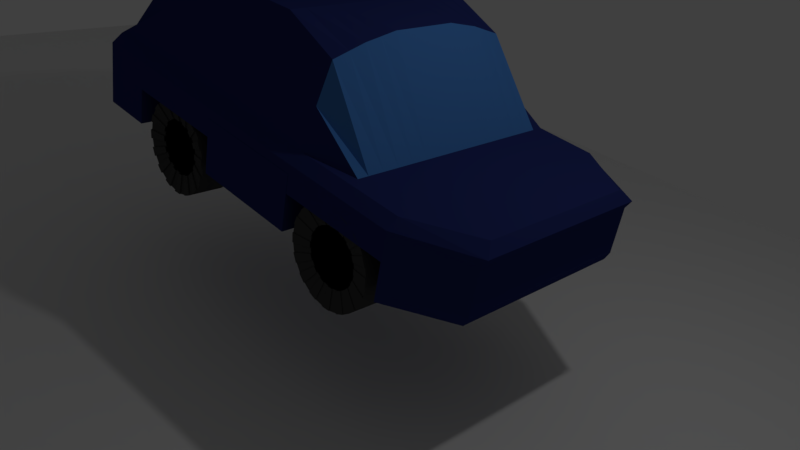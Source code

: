 # Source: 12.proyecto.carro.primero.blend  (saved by Blender 2.79.6; exported with 4.5.12 LTS)
import bpy
from mathutils import Matrix  # noqa: F401  (used for matrix-valued properties, if any)

bpy.ops.wm.read_factory_settings(use_empty=True)
scene = bpy.context.scene
scene.name = 'Scene'

# ---- collections
col_collection_1 = bpy.data.collections.new('Collection 1'); scene.collection.children.link(col_collection_1)

# ---- materials (node trees are filled in below, after node groups)
mat_material_001 = bpy.data.materials.new('Material.001')
mat_material_001.alpha_threshold = 0.0
mat_material_001.use_transparent_shadow = False
mat_material_001.diffuse_color = (0.06072, 0.06072, 0.06072, 1.0)
mat_material_001.roughness = 0.5
mat_material_002 = bpy.data.materials.new('Material.002')
mat_material_002.alpha_threshold = 0.0
mat_material_002.use_transparent_shadow = False
mat_material_002.diffuse_color = (0.002579, 0.002579, 0.002579, 1.0)
mat_material_002.roughness = 0.5
mat_material = bpy.data.materials.new('Material')
mat_material.alpha_threshold = 0.0
mat_material.use_transparent_shadow = False
mat_material.diffuse_color = (0.0217, 0.03159, 0.1523, 1.0)
mat_material.roughness = 0.5
mat_material.line_color = (0.0, 0.0, 0.0, 1.0)
mat_material_003 = bpy.data.materials.new('Material.003')
mat_material_003.alpha_threshold = 0.0
mat_material_003.use_transparent_shadow = False
mat_material_003.diffuse_color = (0.8, 0.5319, 0.04681, 1.0)
mat_material_003.roughness = 0.5
mat_material_005 = bpy.data.materials.new('Material.005')
mat_material_005.alpha_threshold = 0.0
mat_material_005.use_transparent_shadow = False
mat_material_005.diffuse_color = (0.06073, 0.2022, 0.5489, 1.0)
mat_material_005.roughness = 0.5

# ---- material node trees

# ---- world
world_world = bpy.data.worlds.new('World'); scene.world = world_world
world_world.color = (0.05088, 0.05088, 0.05088)
world_world.use_sun_shadow = False
world_world.sun_shadow_jitter_overblur = 0.0

# ---- cameras
cam_camera = bpy.data.cameras.new('Camera')
cam_camera.clip_end = 100.0
cam_camera.lens = 35.0
cam_camera.sensor_width = 32.0
cam_camera.sensor_height = 18.0
cam_camera.ortho_scale = 7.314
cam_camera.dof.focus_distance = 0.0
cam_camera.dof.aperture_fstop = 128.0

# ---- lights
light_lamp = bpy.data.lights.new('Lamp', 'POINT')
light_lamp.transmission_factor = 0.0
light_lamp.cutoff_distance = 30.0
light_lamp.energy = 100.0
light_lamp.shadow_buffer_clip_start = 1.001
light_lamp.shadow_soft_size = 0.1
light_lamp.shadow_maximum_resolution = 0.006
light_lamp.use_absolute_resolution = True

# ---- meshes
me_cube_001 = bpy.data.meshes.new('Cube.001')
me_cube_001.from_pydata([(-1.0, -1.0, -1.0), (-1.0, -1.0, 1.0), (-1.0, 1.0, -1.0), (-1.0, 1.0, 1.0), (1.0, -1.0, -1.0), (1.0, -1.0, 1.0), (1.0, 1.0, -1.0), (1.0, 1.0, 1.0)], [], [(0, 1, 3, 2), (2, 3, 7, 6), (6, 7, 5, 4), (4, 5, 1, 0), (2, 6, 4, 0), (7, 3, 1, 5)])
me_cube_001.use_remesh_preserve_volume = False
me_cube_001.use_remesh_preserve_attributes = False
me_cube_001.use_mirror_vertex_groups = False
me_cube_001.update()
me_cylinder = bpy.data.meshes.new('Cylinder')
me_cylinder.from_pydata([(0.22, -3.833, 0.8738), (0.22, -3.533, 0.888), (0.3362, -3.833, 0.8852), (0.3362, -3.534, 0.8994), (0.4479, -3.833, 0.9191), (0.4479, -3.534, 0.9333), (0.5509, -3.834, 0.9741), (0.5509, -3.535, 0.9883), (0.6411, -3.835, 1.048), (0.6411, -3.536, 1.062), (0.7152, -3.837, 1.138), (0.7152, -3.537, 1.153), (0.7702, -3.838, 1.241), (0.7702, -3.539, 1.255), (0.8041, -3.84, 1.353), (0.8041, -3.541, 1.367), (0.8155, -3.842, 1.469), (0.8155, -3.543, 1.483), (0.8041, -3.843, 1.585), (0.8041, -3.544, 1.599), (0.7702, -3.845, 1.697), (0.7702, -3.546, 1.711), (0.7152, -3.847, 1.8), (0.7152, -3.548, 1.814), (0.6411, -3.848, 1.89), (0.6411, -3.549, 1.904), (0.5509, -3.849, 1.964), (0.5509, -3.55, 1.978), (0.4479, -3.85, 2.019), (0.4479, -3.551, 2.033), (0.3362, -3.851, 2.053), (0.3362, -3.551, 2.067), (0.22, -3.851, 2.064), (0.22, -3.552, 2.079), (0.1038, -3.851, 2.053), (0.1038, -3.551, 2.067), (-0.007914, -3.85, 2.019), (-0.007914, -3.551, 2.033), (-0.1109, -3.849, 1.964), (-0.1109, -3.55, 1.978), (-0.2011, -3.848, 1.89), (-0.2011, -3.549, 1.904), (-0.2752, -3.847, 1.8), (-0.2752, -3.548, 1.814), (-0.3302, -3.845, 1.697), (-0.3302, -3.546, 1.711), (-0.3641, -3.843, 1.585), (-0.3641, -3.544, 1.599), (-0.3755, -3.842, 1.469), (-0.3755, -3.543, 1.483), (-0.3641, -3.84, 1.353), (-0.3641, -3.541, 1.367), (-0.3302, -3.838, 1.241), (-0.3302, -3.539, 1.255), (-0.2752, -3.837, 1.138), (-0.2752, -3.537, 1.153), (-0.2011, -3.835, 1.048), (-0.2011, -3.536, 1.062), (-0.1109, -3.834, 0.9741), (-0.1109, -3.535, 0.9883), (-0.007912, -3.833, 0.9191), (-0.007912, -3.534, 0.9333), (0.1038, -3.833, 0.8852), (0.1038, -3.534, 0.8994), (0.2892, -3.443, 1.142), (0.22, -3.443, 1.136), (0.3557, -3.443, 1.163), (0.4171, -3.444, 1.195), (0.4708, -3.445, 1.239), (0.5149, -3.445, 1.293), (0.5477, -3.446, 1.354), (0.5679, -3.447, 1.421), (0.5747, -3.448, 1.49), (0.5679, -3.449, 1.559), (0.5477, -3.45, 1.626), (0.5149, -3.451, 1.687), (0.4708, -3.452, 1.741), (0.4171, -3.453, 1.785), (0.3557, -3.453, 1.818), (0.2892, -3.454, 1.838), (0.22, -3.454, 1.845), (0.1508, -3.454, 1.838), (0.08425, -3.453, 1.818), (0.02293, -3.453, 1.785), (-0.03082, -3.452, 1.741), (-0.07494, -3.451, 1.687), (-0.1077, -3.45, 1.626), (-0.1279, -3.449, 1.559), (-0.1347, -3.448, 1.49), (-0.1279, -3.447, 1.421), (-0.1077, -3.446, 1.354), (-0.07494, -3.445, 1.293), (-0.03082, -3.445, 1.239), (0.02293, -3.444, 1.195), (0.08425, -3.443, 1.163), (0.1508, -3.443, 1.142), (0.3362, -3.389, 0.9063), (0.22, -3.389, 0.8949), (0.4479, -3.39, 0.9402), (0.5509, -3.39, 0.9952), (0.6411, -3.392, 1.069), (0.7152, -3.393, 1.159), (0.7702, -3.394, 1.262), (0.8041, -3.396, 1.374), (0.8155, -3.398, 1.49), (0.8041, -3.4, 1.606), (0.7702, -3.401, 1.718), (0.7152, -3.403, 1.821), (0.6411, -3.404, 1.911), (0.5509, -3.406, 1.985), (0.4479, -3.406, 2.04), (0.3362, -3.407, 2.074), (0.22, -3.407, 2.086), (0.1038, -3.407, 2.074), (-0.007914, -3.406, 2.04), (-0.1109, -3.406, 1.985), (-0.2011, -3.404, 1.911), (-0.2752, -3.403, 1.821), (-0.3302, -3.401, 1.718), (-0.3641, -3.4, 1.606), (-0.3755, -3.398, 1.49), (-0.3641, -3.396, 1.374), (-0.3302, -3.394, 1.262), (-0.2752, -3.393, 1.159), (-0.2011, -3.392, 1.069), (-0.1109, -3.39, 0.9952), (-0.007912, -3.39, 0.9402), (0.1038, -3.389, 0.9063), (0.3362, -3.389, 0.9063), (0.22, -3.389, 0.8949), (0.5509, -3.39, 0.9952), (0.4479, -3.39, 0.9402), (0.7152, -3.393, 1.159), (0.6411, -3.392, 1.069), (0.8041, -3.396, 1.374), (0.7702, -3.394, 1.262), (0.8041, -3.4, 1.606), (0.8155, -3.398, 1.49), (0.7152, -3.403, 1.821), (0.7702, -3.401, 1.718), (0.5509, -3.406, 1.985), (0.6411, -3.404, 1.911), (0.3362, -3.407, 2.074), (0.4479, -3.406, 2.04), (0.1038, -3.407, 2.074), (0.22, -3.407, 2.086), (-0.1109, -3.406, 1.985), (-0.007914, -3.406, 2.04), (-0.2752, -3.403, 1.821), (-0.2011, -3.404, 1.911), (-0.3641, -3.4, 1.606), (-0.3302, -3.401, 1.718), (-0.3641, -3.396, 1.374), (-0.3755, -3.398, 1.49), (-0.2752, -3.393, 1.159), (-0.3302, -3.394, 1.262), (-0.1109, -3.39, 0.9952), (-0.2011, -3.392, 1.069), (0.1038, -3.389, 0.9063), (-0.007912, -3.39, 0.9402), (0.2892, -3.443, 1.142), (0.22, -3.443, 1.136), (0.4171, -3.444, 1.195), (0.3557, -3.443, 1.163), (0.5149, -3.445, 1.293), (0.4708, -3.445, 1.239), (0.5679, -3.447, 1.421), (0.5477, -3.446, 1.354), (0.5679, -3.449, 1.559), (0.5747, -3.448, 1.49), (0.5149, -3.451, 1.687), (0.5477, -3.45, 1.626), (0.4171, -3.453, 1.785), (0.4708, -3.452, 1.741), (0.2892, -3.454, 1.838), (0.3557, -3.453, 1.818), (0.1508, -3.454, 1.838), (0.22, -3.454, 1.845), (0.02293, -3.453, 1.785), (0.08425, -3.453, 1.818), (-0.07494, -3.451, 1.687), (-0.03082, -3.452, 1.741), (-0.1279, -3.449, 1.559), (-0.1077, -3.45, 1.626), (-0.1279, -3.447, 1.421), (-0.1347, -3.448, 1.49), (-0.07494, -3.445, 1.293), (-0.1077, -3.446, 1.354), (0.02293, -3.444, 1.195), (-0.03082, -3.445, 1.239), (0.1508, -3.443, 1.142), (0.08425, -3.443, 1.163), (0.3362, -3.374, 0.9065), (0.22, -3.374, 0.8951), (0.5509, -3.375, 0.9954), (0.4479, -3.374, 0.9404), (0.7152, -3.378, 1.16), (0.6411, -3.376, 1.069), (0.8041, -3.381, 1.374), (0.7702, -3.379, 1.263), (0.8041, -3.384, 1.607), (0.8155, -3.383, 1.49), (0.7152, -3.388, 1.821), (0.7702, -3.386, 1.718), (0.5509, -3.39, 1.985), (0.6411, -3.389, 1.911), (0.3362, -3.392, 2.074), (0.4479, -3.391, 2.04), (0.1038, -3.392, 2.074), (0.22, -3.392, 2.086), (-0.1109, -3.39, 1.985), (-0.007914, -3.391, 2.04), (-0.2752, -3.388, 1.821), (-0.2011, -3.389, 1.911), (-0.3641, -3.384, 1.607), (-0.3302, -3.386, 1.718), (-0.3641, -3.381, 1.374), (-0.3755, -3.383, 1.49), (-0.2752, -3.378, 1.16), (-0.3302, -3.379, 1.263), (-0.1109, -3.375, 0.9954), (-0.2011, -3.376, 1.069), (0.1038, -3.374, 0.9065), (-0.007912, -3.374, 0.9404), (0.2892, -3.428, 1.143), (0.22, -3.428, 1.136), (0.4171, -3.429, 1.196), (0.3557, -3.428, 1.163), (0.5149, -3.43, 1.293), (0.4708, -3.429, 1.24), (0.5679, -3.432, 1.421), (0.5477, -3.431, 1.355), (0.5679, -3.434, 1.56), (0.5747, -3.433, 1.49), (0.5149, -3.436, 1.687), (0.5477, -3.435, 1.626), (0.4171, -3.438, 1.785), (0.4708, -3.437, 1.741), (0.2892, -3.438, 1.838), (0.3557, -3.438, 1.818), (0.1508, -3.438, 1.838), (0.22, -3.438, 1.845), (0.02293, -3.438, 1.785), (0.08425, -3.438, 1.818), (-0.07494, -3.436, 1.687), (-0.03082, -3.437, 1.741), (-0.1279, -3.434, 1.56), (-0.1077, -3.435, 1.626), (-0.1279, -3.432, 1.421), (-0.1347, -3.433, 1.49), (-0.07494, -3.43, 1.293), (-0.1077, -3.431, 1.355), (0.02293, -3.429, 1.196), (-0.03082, -3.429, 1.24), (0.1508, -3.428, 1.143), (0.08425, -3.428, 1.163), (3.264, -3.828, 0.7299), (3.264, -3.528, 0.7441), (3.38, -3.828, 0.7413), (3.38, -3.529, 0.7555), (3.492, -3.828, 0.7752), (3.492, -3.529, 0.7894), (3.595, -3.829, 0.8302), (3.595, -3.53, 0.8444), (3.685, -3.83, 0.9042), (3.685, -3.531, 0.9184), (3.759, -3.832, 0.9944), (3.759, -3.532, 1.009), (3.814, -3.833, 1.097), (3.814, -3.534, 1.112), (3.848, -3.835, 1.209), (3.848, -3.536, 1.223), (3.859, -3.837, 1.325), (3.859, -3.538, 1.339), (3.848, -3.838, 1.441), (3.848, -3.539, 1.456), (3.814, -3.84, 1.553), (3.814, -3.541, 1.567), (3.759, -3.842, 1.656), (3.759, -3.543, 1.67), (3.685, -3.843, 1.746), (3.685, -3.544, 1.76), (3.595, -3.844, 1.82), (3.595, -3.545, 1.834), (3.492, -3.845, 1.875), (3.492, -3.546, 1.889), (3.38, -3.846, 1.909), (3.38, -3.546, 1.923), (3.264, -3.846, 1.921), (3.264, -3.547, 1.935), (3.148, -3.846, 1.909), (3.148, -3.546, 1.923), (3.036, -3.845, 1.875), (3.036, -3.546, 1.889), (2.933, -3.844, 1.82), (2.933, -3.545, 1.834), (2.843, -3.843, 1.746), (2.843, -3.544, 1.76), (2.769, -3.842, 1.656), (2.769, -3.543, 1.67), (2.714, -3.84, 1.553), (2.714, -3.541, 1.567), (2.68, -3.838, 1.441), (2.68, -3.539, 1.456), (2.668, -3.837, 1.325), (2.668, -3.538, 1.339), (2.68, -3.835, 1.209), (2.68, -3.536, 1.223), (2.714, -3.833, 1.097), (2.714, -3.534, 1.112), (2.769, -3.832, 0.9944), (2.769, -3.532, 1.009), (2.843, -3.83, 0.9042), (2.843, -3.531, 0.9184), (2.933, -3.829, 0.8302), (2.933, -3.53, 0.8444), (3.036, -3.828, 0.7752), (3.036, -3.529, 0.7894), (3.148, -3.828, 0.7413), (3.148, -3.529, 0.7555), (3.333, -3.438, 0.9985), (3.264, -3.438, 0.9917), (3.4, -3.438, 1.019), (3.461, -3.439, 1.051), (3.515, -3.44, 1.096), (3.559, -3.44, 1.149), (3.592, -3.441, 1.211), (3.612, -3.442, 1.277), (3.619, -3.443, 1.346), (3.612, -3.444, 1.415), (3.592, -3.445, 1.482), (3.559, -3.446, 1.543), (3.515, -3.447, 1.597), (3.461, -3.448, 1.641), (3.4, -3.448, 1.674), (3.333, -3.449, 1.694), (3.264, -3.449, 1.701), (3.195, -3.449, 1.694), (3.128, -3.448, 1.674), (3.067, -3.448, 1.641), (3.013, -3.447, 1.597), (2.969, -3.446, 1.543), (2.936, -3.445, 1.482), (2.916, -3.444, 1.415), (2.909, -3.443, 1.346), (2.916, -3.442, 1.277), (2.936, -3.441, 1.211), (2.969, -3.44, 1.149), (3.013, -3.44, 1.096), (3.067, -3.439, 1.051), (3.128, -3.438, 1.019), (3.195, -3.438, 0.9985), (3.38, -3.384, 0.7624), (3.264, -3.384, 0.751), (3.492, -3.385, 0.7963), (3.595, -3.385, 0.8513), (3.685, -3.387, 0.9253), (3.759, -3.388, 1.016), (3.814, -3.389, 1.118), (3.848, -3.391, 1.23), (3.859, -3.393, 1.346), (3.848, -3.395, 1.462), (3.814, -3.396, 1.574), (3.759, -3.398, 1.677), (3.685, -3.399, 1.767), (3.595, -3.401, 1.841), (3.492, -3.401, 1.896), (3.38, -3.402, 1.93), (3.264, -3.402, 1.942), (3.148, -3.402, 1.93), (3.036, -3.401, 1.896), (2.933, -3.401, 1.841), (2.843, -3.399, 1.767), (2.769, -3.398, 1.677), (2.714, -3.396, 1.574), (2.68, -3.395, 1.462), (2.668, -3.393, 1.346), (2.68, -3.391, 1.23), (2.714, -3.389, 1.118), (2.769, -3.388, 1.016), (2.843, -3.387, 0.9253), (2.933, -3.385, 0.8513), (3.036, -3.385, 0.7963), (3.148, -3.384, 0.7624), (3.759, -3.388, 1.016), (3.685, -3.387, 0.9253), (3.559, -3.44, 1.149), (3.515, -3.44, 1.096), (3.38, -3.363, 0.7627), (3.264, -3.362, 0.7513), (3.595, -3.364, 0.8516), (3.492, -3.363, 0.7966), (3.848, -3.37, 1.23), (3.814, -3.368, 1.119), (3.848, -3.373, 1.463), (3.859, -3.372, 1.347), (3.759, -3.377, 1.677), (3.814, -3.375, 1.574), (3.595, -3.379, 1.842), (3.685, -3.378, 1.768), (3.38, -3.381, 1.93), (3.492, -3.38, 1.897), (3.148, -3.381, 1.93), (3.264, -3.381, 1.942), (2.933, -3.379, 1.842), (3.036, -3.38, 1.897), (2.769, -3.377, 1.677), (2.843, -3.378, 1.768), (2.68, -3.373, 1.463), (2.714, -3.375, 1.574), (2.68, -3.37, 1.23), (2.668, -3.372, 1.347), (2.769, -3.367, 1.016), (2.714, -3.368, 1.119), (2.933, -3.364, 0.8516), (2.843, -3.365, 0.9256), (3.148, -3.363, 0.7627), (3.036, -3.363, 0.7966), (3.333, -3.417, 0.9988), (3.264, -3.417, 0.992), (3.461, -3.417, 1.052), (3.4, -3.417, 1.019), (3.612, -3.421, 1.277), (3.592, -3.42, 1.211), (3.612, -3.423, 1.416), (3.619, -3.422, 1.347), (3.559, -3.425, 1.544), (3.592, -3.424, 1.482), (3.461, -3.427, 1.641), (3.515, -3.426, 1.597), (3.333, -3.427, 1.694), (3.4, -3.427, 1.674), (3.195, -3.427, 1.694), (3.264, -3.427, 1.701), (3.067, -3.427, 1.641), (3.128, -3.427, 1.674), (2.969, -3.425, 1.544), (3.013, -3.426, 1.597), (2.916, -3.423, 1.416), (2.936, -3.424, 1.482), (2.916, -3.421, 1.277), (2.909, -3.422, 1.347), (2.969, -3.419, 1.15), (2.936, -3.42, 1.211), (3.067, -3.417, 1.052), (3.013, -3.418, 1.096), (3.195, -3.417, 0.9988), (3.128, -3.417, 1.019), (3.759, -3.367, 1.016), (3.685, -3.365, 0.9256), (3.559, -3.419, 1.15), (3.515, -3.418, 1.096), (4.691, -3.776, 1.335), (4.696, -6.159, 1.427), (-1.282, -6.663, 1.424), (-1.289, -3.312, 1.295), (4.686, -3.886, 2.273), (4.691, -5.996, 2.354), (-1.285, -6.494, 2.351), (-1.292, -3.416, 2.232), (4.693, -4.968, 1.381), (1.7, -3.305, 1.306), (4.74, -3.764, 1.802), (1.707, -6.656, 1.435), (4.745, -6.148, 1.894), (-1.41, -4.988, 1.359), (-1.283, -6.645, 1.89), (-1.291, -3.294, 1.761), (4.688, -4.938, 2.313), (1.696, -3.409, 2.243), (1.703, -6.487, 2.362), (-1.289, -4.952, 2.292), (-1.412, -4.97, 1.825), (1.705, -6.638, 1.901), (4.743, -4.956, 1.848), (1.695, -4.897, 3.535), (1.703, -4.981, 1.37), (4.694, -5.564, 1.404), (0.2054, -3.309, 1.3), (4.739, -3.755, 2.035), (0.2126, -6.66, 1.43), (4.745, -6.139, 2.127), (-1.412, -4.15, 1.327), (-1.284, -6.636, 2.123), (-1.291, -3.285, 1.994), (4.69, -5.534, 2.336), (0.2022, -3.412, 2.238), (0.2088, -6.491, 2.357), (-1.291, -4.114, 2.259), (4.692, -4.372, 1.358), (3.194, -3.302, 1.311), (4.741, -3.773, 1.568), (3.201, -6.653, 1.441), (4.746, -6.157, 1.661), (-1.408, -5.826, 1.391), (-1.283, -6.654, 1.657), (-1.29, -3.303, 1.528), (4.687, -4.342, 2.29), (3.191, -3.406, 2.249), (3.197, -6.484, 2.368), (-1.287, -5.79, 2.324), (0.2036, -3.291, 1.766), (3.192, -3.284, 1.777), (1.697, -3.278, 2.005), (-1.414, -4.132, 1.793), (-1.41, -5.808, 1.857), (-1.411, -4.979, 1.592), (-1.413, -4.961, 2.058), (0.2108, -6.642, 1.896), (3.199, -6.635, 1.907), (1.706, -6.647, 1.668), (1.704, -6.629, 2.134), (4.744, -5.552, 1.871), (4.742, -4.36, 1.825), (4.744, -4.965, 1.614), (4.742, -4.947, 2.081), (1.697, -5.735, 3.567), (1.693, -4.06, 3.502), (3.194, -4.942, 2.308), (0.2011, -4.903, 3.478), (0.209, -4.984, 1.365), (3.197, -4.978, 1.376), (1.701, -4.143, 1.338), (1.705, -5.819, 1.403), (3.199, -5.815, 1.408), (3.196, -4.14, 1.343), (0.2072, -4.147, 1.333), (0.1993, -4.065, 3.446), (3.192, -4.104, 2.276), (3.196, -5.779, 2.34), (4.741, -4.351, 2.058), (4.742, -4.369, 1.591), (4.745, -5.561, 1.638), (3.198, -6.626, 2.14), (0.2099, -6.204, 1.879), (0.957, -6.203, 1.882), (-1.411, -5.799, 2.091), (-1.409, -5.817, 1.624), (-1.413, -4.141, 1.56), (3.191, -3.275, 2.01), (0.2028, -3.282, 1.999), (-1.414, -4.123, 2.026), (0.21, -6.633, 2.129), (4.743, -5.543, 2.104), (0.2029, -5.741, 3.51), (0.2108, -5.822, 1.397), (4.695, -5.861, 1.416), (-0.5418, -3.311, 1.298), (4.8, -3.751, 2.151), (-0.5346, -6.662, 1.427), (4.805, -6.134, 2.243), (-1.413, -3.731, 1.311), (-1.285, -6.632, 2.24), (-1.292, -3.281, 2.11), (4.69, -5.832, 2.348), (-0.5449, -3.414, 2.235), (-0.5383, -6.492, 2.354), (-1.291, -3.695, 2.243), (4.693, -4.67, 1.37), (2.447, -3.304, 1.308), (4.741, -3.769, 1.685), (2.454, -6.655, 1.438), (4.746, -6.152, 1.777), (-1.409, -5.407, 1.375), (-1.283, -6.65, 1.774), (-1.29, -3.299, 1.644), (4.688, -4.64, 2.302), (2.444, -3.407, 2.246), (2.45, -6.485, 2.365), (-1.288, -5.371, 2.308), (-0.5435, -3.293, 1.764), (2.445, -3.286, 1.774), (1.697, -3.274, 2.121), (-1.41, -5.808, 1.857), (-1.411, -5.389, 1.841), (-1.41, -4.984, 1.476), (-1.412, -4.966, 1.942), (-0.5363, -6.644, 1.893), (2.452, -6.637, 1.904), (1.706, -6.652, 1.552), (4.745, -5.85, 1.882), (4.742, -4.658, 1.836), (4.744, -4.969, 1.498), (4.742, -4.951, 1.964), (1.698, -6.154, 3.583), (1.694, -4.479, 3.518), (3.941, -4.94, 2.311), (0.9482, -4.901, 3.481), (-0.5382, -4.986, 1.362), (2.45, -4.979, 1.373), (1.701, -3.724, 1.322), (1.704, -5.4, 1.387), (4.694, -5.266, 1.393), (0.9525, -3.307, 1.303), (4.74, -3.76, 1.918), (0.9597, -6.658, 1.432), (4.745, -6.143, 2.01), (-1.411, -4.569, 1.343), (-1.284, -6.641, 2.007), (-1.291, -3.29, 1.877), (4.689, -5.236, 2.325), (0.9493, -3.411, 2.241), (0.9559, -6.489, 2.359), (-1.29, -4.533, 2.276), (4.691, -4.074, 1.347), (3.941, -3.3, 1.314), (4.742, -3.778, 1.452), (3.948, -6.651, 1.443), (4.747, -6.161, 1.544), (-1.407, -6.245, 1.408), (-1.282, -6.659, 1.541), (-1.289, -3.308, 1.411), (4.686, -4.044, 2.279), (3.938, -3.404, 2.251), (3.944, -6.482, 2.37), (-1.286, -6.208, 2.34), (0.9508, -3.289, 1.769), (3.939, -3.282, 1.78), (-1.413, -4.551, 1.809), (-1.409, -6.227, 1.874), (-1.411, -4.975, 1.709), (-1.413, -4.957, 2.175), (0.958, -6.64, 1.898), (3.946, -6.633, 1.909), (1.706, -6.643, 1.785), (1.704, -6.625, 2.251), (4.744, -5.254, 1.859), (4.741, -4.062, 1.813), (4.743, -4.96, 1.731), (4.802, -4.942, 2.197), (1.696, -5.316, 3.551), (1.692, -3.641, 3.486), (2.443, -4.898, 3.477), (-0.546, -4.905, 3.47), (0.9561, -4.983, 1.368), (3.945, -4.976, 1.379), (1.702, -4.562, 1.354), (1.706, -6.238, 1.419), (2.452, -5.817, 1.405), (3.946, -5.814, 1.411), (3.198, -5.396, 1.392), (3.2, -6.234, 1.424), (2.449, -4.142, 1.341), (3.943, -4.138, 1.346), (3.195, -3.721, 1.327), (3.197, -4.559, 1.36), (-0.54, -4.148, 1.33), (0.9543, -4.145, 1.335), (0.2063, -3.728, 1.316), (0.2081, -4.565, 1.349), (0.2002, -4.484, 3.462), (0.1984, -3.646, 3.43), (0.9464, -4.063, 3.449), (-0.5476, -4.069, 3.39), (3.193, -4.523, 2.292), (3.191, -3.685, 2.259), (3.939, -4.102, 2.278), (2.441, -4.063, 3.362), (3.197, -6.198, 2.357), (3.195, -5.36, 2.324), (3.943, -5.778, 2.343), (2.445, -5.739, 3.427), (4.741, -4.649, 2.069), (4.74, -4.053, 2.046), (4.741, -4.356, 1.941), (4.801, -4.347, 2.174), (4.743, -4.667, 1.603), (4.742, -4.071, 1.58), (4.743, -4.374, 1.475), (4.742, -4.365, 1.708), (4.746, -5.859, 1.649), (4.744, -5.263, 1.626), (4.745, -5.565, 1.521), (4.745, -5.556, 1.754), (2.451, -6.628, 2.137), (3.946, -6.624, 2.142), (3.199, -6.63, 2.023), (3.198, -6.621, 2.256), (2.453, -6.646, 1.671), (3.947, -6.642, 1.676), (3.2, -6.216, 1.424), (3.947, -6.214, 1.426), (-0.5354, -6.653, 1.66), (0.9588, -6.649, 1.665), (0.2116, -6.222, 1.413), (0.9588, -6.221, 1.415), (-1.412, -5.38, 2.074), (-1.41, -6.218, 2.107), (-1.41, -5.803, 1.974), (-1.411, -5.794, 2.207), (-1.41, -5.398, 1.608), (-1.408, -6.236, 1.641), (-1.409, -5.821, 1.508), (-1.41, -6.017, 1.866), (-1.414, -3.722, 1.544), (-1.412, -4.56, 1.576), (-1.412, -4.146, 1.443), (-1.413, -4.137, 1.676), (2.446, -3.295, 1.541), (3.94, -3.291, 1.547), (2.444, -3.277, 2.008), (3.938, -3.273, 2.013), (3.191, -3.271, 2.127), (3.192, -3.28, 1.894), (-0.5444, -3.284, 1.997), (0.9499, -3.28, 2.002), (0.2023, -3.277, 2.116), (0.2032, -3.286, 1.883), (-0.5426, -3.302, 1.531), (0.9516, -3.298, 1.536), (4.748, -6.649, 1.446), (4.741, -3.299, 1.317), (-1.415, -3.704, 2.01), (-1.414, -4.542, 2.042), (-1.414, -4.128, 1.909), (-1.415, -4.119, 2.142), (-0.5372, -6.635, 2.126), (0.9571, -6.631, 2.131), (0.2104, -6.637, 2.012), (0.2095, -6.628, 2.245), (4.744, -5.841, 2.115), (4.743, -5.245, 2.092), (4.744, -5.547, 1.987), (4.803, -5.538, 2.22), (0.2036, -6.158, 3.571), (0.202, -5.322, 3.494), (0.95, -5.739, 3.513), (-0.544, -5.744, 3.455), (-0.5364, -5.824, 1.395), (0.9579, -5.82, 1.4), (0.2099, -5.403, 1.381), (0.2117, -6.241, 1.413), (0.9588, -6.239, 1.416), (0.957, -5.402, 1.384), (-0.5373, -5.405, 1.378), (-0.5451, -5.324, 3.486), (0.9491, -5.32, 3.497), (0.9508, -6.155, 3.553), (4.803, -5.24, 2.209), (4.743, -5.249, 1.976), (4.744, -5.845, 1.999), (0.9567, -6.627, 2.248), (0.9575, -6.636, 2.015), (-0.5367, -6.639, 2.01), (-1.414, -4.538, 2.159), (-1.413, -4.547, 1.925), (-1.415, -3.709, 1.893), (0.9521, -3.303, 1.419), (0.9512, -3.294, 1.653), (-0.5431, -3.297, 1.647), (0.9503, -3.285, 1.886), (0.9495, -3.276, 2.119), (-0.5448, -3.279, 2.113), (3.939, -3.278, 1.896), (3.938, -3.269, 2.13), (2.444, -3.272, 2.124), (3.941, -3.296, 1.43), (3.94, -3.287, 1.663), (2.445, -3.29, 1.658), (-1.412, -4.556, 1.692), (-1.411, -4.565, 1.459), (-1.413, -3.727, 1.427), (-1.409, -6.231, 1.757), (-1.408, -6.24, 1.524), (-1.41, -5.402, 1.492), (-1.41, -6.213, 2.223), (-1.41, -6.222, 1.99), (-1.411, -5.384, 1.958), (0.9584, -6.645, 1.782), (0.9593, -6.654, 1.549), (-0.535, -6.657, 1.543), (3.947, -6.638, 1.793), (3.948, -6.647, 1.56), (2.454, -6.65, 1.554), (3.945, -6.62, 2.259), (3.946, -6.629, 2.026), (2.452, -6.632, 2.02), (4.744, -5.258, 1.743), (4.745, -5.267, 1.509), (4.746, -5.863, 1.532), (4.741, -4.067, 1.697), (4.742, -4.076, 1.463), (4.744, -4.672, 1.486), (4.8, -4.049, 2.163), (4.741, -4.058, 1.93), (4.742, -4.654, 1.953), (2.443, -5.317, 3.493), (3.942, -5.359, 2.327), (3.944, -6.196, 2.359), (2.441, -3.65, 3.215), (3.938, -3.683, 2.262), (3.94, -4.521, 2.295), (-0.5482, -3.653, 3.289), (0.9455, -3.644, 3.432), (0.9473, -4.482, 3.465), (0.9552, -4.564, 1.351), (0.9534, -3.726, 1.319), (-0.5409, -3.729, 1.314), (3.944, -4.557, 1.362), (3.942, -3.719, 1.33), (2.448, -3.723, 1.325), (3.947, -6.232, 1.427), (3.894, -5.388, 1.394), (2.451, -5.398, 1.389), (2.453, -6.236, 1.422), (2.449, -4.56, 1.357), (-0.5391, -4.567, 1.346), (-0.5469, -4.486, 3.453), (2.442, -4.479, 3.461), (2.446, -6.163, 3.312), (4.802, -4.644, 2.186), (4.743, -4.663, 1.72), (4.745, -5.854, 1.766), (2.451, -6.623, 2.253), (2.453, -6.641, 1.787), (-0.5359, -6.648, 1.776), (-1.412, -5.375, 2.191), (-1.41, -5.393, 1.725), (-1.41, -6.017, 1.866), (2.446, -3.299, 1.425), (2.445, -3.281, 1.891), (-0.5439, -3.288, 1.88), (-0.5422, -3.306, 1.414), (-1.416, -3.7, 2.126), (-0.5376, -6.63, 2.243), (4.804, -5.836, 2.232), (-0.5429, -6.166, 3.393), (-0.5355, -6.243, 1.411), (0.9597, -6.658, 1.432), (0.2126, -6.66, 1.43), (3.948, -6.651, 1.443), (3.201, -6.653, 1.441), (0.958, -6.64, 1.898), (0.2108, -6.642, 1.896), (3.946, -6.633, 1.909), (3.199, -6.635, 1.907), (3.947, -6.642, 1.676), (0.2045, -3.683, 1.781), (0.9516, -3.682, 1.784), (3.195, -3.695, 1.326), (0.9588, -6.649, 1.665), (3.942, -3.693, 1.329), (0.2062, -3.701, 1.315), (0.9533, -3.7, 1.318), (-0.5346, -6.662, 1.427), (2.454, -6.655, 1.438), (-0.5363, -6.644, 1.893), (2.452, -6.637, 1.904), (2.453, -6.646, 1.671), (-0.5354, -6.653, 1.66), (0.9584, -6.645, 1.782), (0.9593, -6.654, 1.549), (-0.535, -6.657, 1.543), (3.947, -6.638, 1.793), (3.948, -6.647, 1.56), (2.454, -6.65, 1.554), (2.453, -6.641, 1.787), (-0.5359, -6.648, 1.776), (3.946, -6.196, 1.892), (3.198, -6.198, 1.89), (3.946, -6.205, 1.659), (3.199, -6.207, 1.657), (3.2, -6.211, 1.54), (3.199, -6.202, 1.773), (0.9579, -6.212, 1.649), (0.2108, -6.213, 1.646), (0.2112, -6.218, 1.529), (0.2103, -6.209, 1.762), (-0.5355, -6.224, 1.41), (2.453, -6.217, 1.421), (-0.5372, -6.206, 1.876), (2.451, -6.199, 1.887), (2.452, -6.208, 1.654), (-0.5364, -6.215, 1.643), (0.9575, -6.207, 1.765), (0.9583, -6.216, 1.532), (-0.5359, -6.22, 1.527), (3.946, -6.2, 1.776), (3.947, -6.209, 1.543), (2.453, -6.213, 1.537), (2.452, -6.204, 1.77), (-0.5368, -6.211, 1.76), (3.94, -3.675, 1.795), (3.193, -3.677, 1.792), (3.941, -3.684, 1.562), (3.194, -3.686, 1.559), (3.193, -3.681, 1.676), (3.194, -3.69, 1.443), (0.9525, -3.691, 1.551), (0.2053, -3.692, 1.548), (0.2049, -3.688, 1.665), (0.2058, -3.697, 1.432), (-0.5409, -3.703, 1.313), (2.448, -3.696, 1.324), (-0.5427, -3.685, 1.779), (2.446, -3.678, 1.79), (2.447, -3.687, 1.557), (-0.5418, -3.694, 1.546), (0.9529, -3.695, 1.435), (0.952, -3.686, 1.668), (-0.5422, -3.69, 1.662), (3.941, -3.688, 1.446), (3.941, -3.679, 1.679), (2.446, -3.683, 1.673), (2.447, -3.692, 1.44), (-0.5413, -3.699, 1.429), (4.692, -4.223, 1.352), (4.687, -4.193, 2.285), (4.741, -4.211, 1.819), (1.693, -3.85, 3.494), (0.1988, -3.856, 3.438), (3.192, -3.894, 2.268), (4.74, -4.202, 2.052), (4.742, -4.22, 1.586), (-1.412, -3.941, 1.319), (-1.291, -3.905, 2.251), (-1.414, -4.132, 1.793), (1.701, -3.934, 1.33), (3.195, -3.93, 1.335), (0.2067, -3.937, 1.324), (-1.413, -3.932, 1.552), (-1.415, -3.914, 2.018), (-1.414, -3.918, 1.901), (-1.413, -3.936, 1.435), (4.742, -4.216, 1.702), (4.743, -4.225, 1.469), (4.801, -4.198, 2.169), (4.741, -4.207, 1.935), (2.441, -3.857, 3.288), (3.939, -3.893, 2.27), (-0.5479, -3.861, 3.34), (0.946, -3.854, 3.44), (0.9539, -3.935, 1.327), (-0.5404, -3.939, 1.322), (3.942, -3.929, 1.338), (2.448, -3.932, 1.333), (-1.413, -4.342, 1.801), (-1.415, -3.909, 2.134), (-1.408, -6.035, 1.399), (-1.287, -5.999, 2.332), (-1.41, -6.017, 1.866), (1.705, -6.028, 1.411), (3.2, -6.025, 1.416), (-1.41, -6.008, 2.099), (-1.409, -6.026, 1.633), (0.2112, -6.032, 1.405), (4.695, -5.713, 1.41), (4.69, -5.683, 2.342), (4.744, -5.701, 1.876), (1.697, -5.945, 3.575), (3.196, -5.989, 2.348), (4.745, -5.71, 1.643), (4.744, -5.692, 2.109), (0.2033, -5.949, 3.541), (0.9583, -6.03, 1.408), (0.9504, -5.947, 3.533), (4.744, -5.696, 1.993), (-1.414, -4.132, 1.793), (-1.408, -6.031, 1.516), (-1.411, -6.004, 2.215), (-1.41, -6.013, 1.982), (4.746, -5.714, 1.527), (3.943, -5.987, 2.351), (3.947, -6.023, 1.419), (2.453, -6.026, 1.414), (2.445, -5.951, 3.369), (4.745, -5.705, 1.76), (4.804, -5.687, 2.226), (-0.5435, -5.955, 3.424), (-0.5359, -6.033, 1.403), (4.741, -3.776, 1.51), (4.747, -6.159, 1.602), (-1.282, -6.656, 1.599), (-1.29, -3.306, 1.47), (-1.411, -4.981, 1.534), (1.706, -6.65, 1.61), (4.744, -4.967, 1.556), (4.743, -4.371, 1.533), (4.745, -5.563, 1.579), (-1.409, -5.819, 1.566), (-1.413, -4.144, 1.501), (0.9519, -3.3, 1.478), (3.94, -3.294, 1.489), (-1.412, -4.562, 1.518), (-1.413, -3.725, 1.485), (-1.408, -6.238, 1.582), (-1.41, -5.4, 1.55), (0.959, -6.651, 1.607), (-0.5352, -6.655, 1.602), (3.948, -6.645, 1.618), (2.453, -6.648, 1.613), (4.745, -5.265, 1.568), (4.746, -5.861, 1.591), (4.742, -4.074, 1.522), (4.743, -4.669, 1.545), (2.446, -3.297, 1.483), (-0.5424, -3.304, 1.472), (0.959, -6.651, 1.607), (-0.5352, -6.655, 1.602), (3.948, -6.645, 1.618), (2.453, -6.648, 1.613), (3.199, -6.209, 1.598), (0.211, -6.216, 1.588), (0.9581, -6.214, 1.59), (-0.5362, -6.217, 1.585), (3.947, -6.207, 1.601), (2.452, -6.211, 1.596), (3.194, -3.688, 1.501), (0.2056, -3.695, 1.49), (0.9527, -3.693, 1.493), (3.941, -3.686, 1.504), (2.447, -3.69, 1.498), (-0.5416, -3.696, 1.487), (-1.413, -3.934, 1.493), (4.742, -4.223, 1.527), (4.746, -5.712, 1.585), (-1.408, -6.028, 1.574), (4.74, -3.758, 1.973), (4.745, -6.141, 2.065), (-1.284, -6.639, 2.062), (-1.291, -3.288, 1.932), (3.192, -3.277, 1.949), (0.203, -3.284, 1.938), (-1.412, -4.963, 1.996), (4.742, -4.949, 2.019), (4.741, -4.354, 1.996), (3.199, -6.628, 2.078), (-1.411, -5.801, 2.029), (-1.414, -4.126, 1.964), (0.2102, -6.635, 2.067), (4.744, -5.545, 2.042), (4.743, -5.247, 2.03), (4.744, -5.843, 2.053), (0.9573, -6.634, 2.07), (-0.5369, -6.637, 2.064), (-1.413, -4.545, 1.98), (-1.415, -3.707, 1.948), (0.9501, -3.283, 1.94), (3.939, -3.276, 1.951), (-1.41, -6.22, 2.045), (-1.412, -5.382, 2.013), (3.946, -6.627, 2.081), (2.452, -6.63, 2.075), (4.74, -4.056, 1.984), (4.742, -4.651, 2.007), (2.444, -3.279, 1.946), (-0.5441, -3.286, 1.935), (-1.415, -3.916, 1.956), (4.741, -4.205, 1.99), (4.744, -5.694, 2.048), (-1.41, -6.011, 2.037), (-1.411, -4.36, 1.335), (-1.29, -4.323, 2.267), (-1.413, -4.342, 1.801), (1.702, -4.353, 1.346), (3.196, -4.349, 1.352), (0.2076, -4.356, 1.341), (-1.412, -4.351, 1.568), (-1.414, -4.333, 2.034), (4.692, -4.521, 1.364), (4.687, -4.491, 2.296), (4.742, -4.509, 1.83), (1.694, -4.269, 3.51), (0.1997, -4.274, 3.454), (3.193, -4.313, 2.284), (4.741, -4.5, 2.063), (4.743, -4.518, 1.597), (-1.414, -4.328, 2.15), (-1.414, -4.337, 1.917), (-1.413, -4.346, 1.684), (-1.412, -4.355, 1.451), (4.743, -4.523, 1.481), (4.741, -4.505, 1.947), (3.94, -4.312, 2.286), (0.9469, -4.273, 3.457), (0.9548, -4.354, 1.343), (3.943, -4.348, 1.354), (2.449, -4.351, 1.349), (-0.5395, -4.358, 1.338), (-0.5473, -4.277, 3.422), (2.441, -4.271, 3.411), (4.801, -4.496, 2.18), (4.742, -4.514, 1.714), (4.743, -4.52, 1.539), (-1.412, -4.353, 1.51), (4.741, -4.503, 2.002), (-1.414, -4.335, 1.972), (4.694, -5.415, 1.398), (4.689, -5.385, 2.331), (4.744, -5.403, 1.865), (1.697, -5.526, 3.559), (3.195, -5.57, 2.332), (4.745, -5.412, 1.632), (4.743, -5.394, 2.098), (0.2024, -5.531, 3.502), (-1.409, -5.616, 1.383), (-1.287, -5.58, 2.316), (-1.41, -5.598, 1.849), (1.705, -5.609, 1.395), (3.199, -5.606, 1.4), (-1.411, -5.589, 2.082), (-1.41, -5.607, 1.616), (0.2103, -5.613, 1.389), (0.9575, -5.611, 1.392), (-0.5368, -5.614, 1.386), (-0.5446, -5.534, 3.47), (0.9496, -5.529, 3.505), (4.803, -5.389, 2.215), (4.743, -5.398, 1.981), (-1.409, -5.612, 1.5), (-1.411, -5.594, 1.966), (4.744, -5.407, 1.748), (4.745, -5.416, 1.515), (2.444, -5.528, 3.46), (3.942, -5.568, 2.335), (3.895, -5.598, 1.402), (2.452, -5.608, 1.397), (-1.412, -5.585, 2.199), (-1.41, -5.603, 1.733), (-1.409, -5.61, 1.558), (4.745, -5.414, 1.573), (-1.411, -5.592, 2.021), (4.743, -5.396, 2.036), (4.695, -6.01, 1.421), (4.69, -5.914, 2.351), (4.745, -5.999, 1.888), (1.7, -6.321, 2.973), (3.197, -6.341, 2.362), (4.746, -6.008, 1.655), (4.744, -5.99, 2.121), (0.2062, -6.324, 2.964), (-1.345, -6.454, 1.416), (-1.286, -6.351, 2.346), (-1.346, -6.436, 1.882), (1.706, -6.447, 1.427), (-1.347, -6.427, 2.115), (-1.345, -6.445, 1.649), (0.9592, -6.449, 1.424), (0.9533, -6.322, 2.956), (4.745, -5.994, 2.004), (-1.346, -6.44, 1.765), (-1.345, -6.449, 1.532), (-1.348, -6.422, 2.232), (-1.347, -6.431, 1.998), (4.746, -6.012, 1.538), (3.944, -6.339, 2.365), (2.454, -6.445, 1.43), (2.448, -6.324, 2.838), (4.746, -6.003, 1.771), (4.804, -5.985, 2.238), (-0.5406, -6.329, 2.874), (-0.535, -6.452, 1.419), (-1.345, -6.447, 1.591), (4.746, -6.01, 1.596), (-1.347, -6.429, 2.053), (4.744, -5.992, 2.059), (-1.351, -3.522, 1.303), (-1.292, -3.556, 2.238), (-1.353, -3.504, 1.769), (1.7, -3.515, 1.314), (3.941, -3.3, 1.33), (0.2058, -3.518, 1.308), (-1.352, -3.513, 1.536), (-1.353, -3.495, 2.002), (4.691, -3.925, 1.341), (4.686, -3.965, 2.276), (4.741, -3.913, 1.807), (1.694, -3.525, 2.865), (0.2003, -3.529, 2.834), (3.191, -3.545, 2.254), (4.74, -3.904, 2.04), (4.742, -3.922, 1.574), (-1.353, -3.499, 1.885), (-1.351, -3.517, 1.419), (4.741, -3.918, 1.691), (4.742, -3.927, 1.458), (4.8, -3.9, 2.157), (4.74, -3.909, 1.924), (2.442, -3.528, 2.73), (3.938, -3.544, 2.257), (-0.5466, -3.534, 2.762), (0.9474, -3.528, 2.836), (0.953, -3.517, 1.311), (-0.5413, -3.52, 1.306), (3.941, -3.51, 1.322), (2.447, -3.513, 1.316), (-1.352, -3.508, 1.652), (-1.354, -3.49, 2.118), (4.742, -3.925, 1.516), (-1.351, -3.515, 1.477), (4.74, -3.907, 1.979), (-1.353, -3.497, 1.94), (-1.413, -4.137, 1.676), (-1.413, -4.141, 1.56), (-1.414, -4.128, 1.909), (-1.414, -4.132, 1.793), (-1.414, -3.923, 1.785), (-1.414, -3.713, 1.777), (-1.413, -3.932, 1.552), (-1.414, -3.722, 1.544), (-1.414, -3.918, 1.901), (-1.415, -3.709, 1.893), (-1.413, -4.342, 1.801), (-1.414, -3.718, 1.66), (-1.353, -3.504, 1.769), (-1.352, -3.513, 1.536), (-1.353, -3.499, 1.885), (-1.352, -3.508, 1.652), (-1.409, -6.026, 1.633), (-1.409, -5.817, 1.624), (-1.412, -4.351, 1.568), (-1.413, -4.141, 1.56), (-1.413, -4.137, 1.676), (-1.413, -4.346, 1.684), (-1.409, -6.231, 1.757), (-1.408, -6.236, 1.641), (-1.409, -6.227, 1.874), (-1.41, -5.598, 1.849), (-1.41, -5.607, 1.616), (-1.41, -5.603, 1.733), (-1.413, -4.137, 1.676), (-1.413, -4.141, 1.56), (-1.414, -3.923, 1.785), (-1.414, -3.713, 1.777), (-1.413, -3.932, 1.552), (-1.414, -3.722, 1.544), (-1.414, -4.132, 1.793), (-1.414, -3.718, 1.66), (-1.41, -5.808, 1.857), (-1.409, -6.026, 1.633), (-1.409, -5.817, 1.624), (-1.115, -6.017, 1.867), (-1.412, -4.351, 1.568), (-1.413, -4.141, 1.56), (-1.413, -4.137, 1.676), (-1.413, -4.346, 1.684), (-1.409, -6.022, 1.749), (-1.409, -6.231, 1.757), (-1.408, -6.236, 1.641), (-1.409, -6.227, 1.874), (-1.41, -5.598, 1.849), (-1.41, -5.607, 1.616), (-1.41, -5.603, 1.733), (-1.413, -4.137, 1.676), (-1.413, -4.141, 1.56), (-1.414, -3.923, 1.785), (-1.414, -3.713, 1.777), (-1.413, -3.932, 1.552), (-1.414, -3.722, 1.544), (-1.414, -4.132, 1.793), (-1.414, -3.718, 1.66), (-1.116, -4.341, 1.802), (-1.116, -4.132, 1.794), (-1.115, -4.35, 1.569), (-1.115, -4.141, 1.561), (-1.116, -4.136, 1.677), (-1.115, -4.346, 1.685), (-1.116, -4.136, 1.677), (-1.115, -4.141, 1.561), (-1.117, -3.922, 1.786), (-1.117, -3.713, 1.778), (-1.116, -3.931, 1.553), (-1.116, -3.722, 1.545), (-1.116, -4.132, 1.794), (-1.116, -3.927, 1.669), (-1.117, -3.717, 1.661), (-1.41, -5.598, 1.849), (-1.411, -5.389, 1.841), (-1.41, -5.607, 1.616), (-1.41, -5.398, 1.608), (-1.41, -5.603, 1.733), (-1.41, -5.393, 1.725), (-1.41, -6.017, 1.866), (-1.41, -5.808, 1.857), (-1.409, -6.026, 1.633), (-1.409, -5.817, 1.624), (-1.409, -6.022, 1.749), (-1.41, -5.598, 1.849), (-1.41, -5.607, 1.616), (-1.41, -5.603, 1.733), (-1.116, -5.807, 1.859), (-1.114, -6.026, 1.634), (-1.115, -5.816, 1.626), (-1.115, -5.812, 1.742), (-1.114, -6.23, 1.758), (-1.114, -6.235, 1.642), (-1.115, -6.226, 1.875), (-1.115, -6.017, 1.867), (-1.114, -6.026, 1.634), (-1.115, -6.021, 1.75), (-1.115, -6.021, 1.75), (-1.116, -5.598, 1.85), (-1.115, -5.607, 1.617), (-1.116, -5.602, 1.734), (0.9525, -3.307, 1.303), (0.2054, -3.309, 1.3), (3.941, -3.3, 1.314), (3.194, -3.302, 1.311), (0.9525, -3.307, 1.303), (0.2058, -3.518, 1.308), (0.9533, -3.7, 1.318), (-0.5418, -3.311, 1.298), (2.447, -3.304, 1.308), (-0.5413, -3.52, 1.306), (3.942, -3.719, 1.33), (3.195, -3.721, 1.327), (3.941, -3.51, 1.322), (2.448, -3.723, 1.325), (2.447, -3.513, 1.316), (0.2062, -3.701, 1.315), (-0.5409, -3.703, 1.313), (2.452, -6.64, 1.904), (2.448, -3.696, 1.339), (2.447, -3.303, 1.324), (3.942, -3.692, 1.345), (3.195, -3.694, 1.342), (3.941, -3.3, 1.33), (2.454, -6.658, 1.438), (1.707, -6.66, 1.435), (2.447, -3.303, 1.324), (3.942, -3.719, 1.346), (3.195, -3.72, 1.343), (3.941, -3.509, 1.338), (2.448, -3.722, 1.34), (2.447, -3.513, 1.332), (0.2054, -3.309, 1.3), (0.2058, -3.518, 1.308), (0.9534, -3.726, 1.319), (0.2063, -3.728, 1.316), (0.953, -3.517, 1.311), (0.9525, -3.307, 1.303), (0.2054, -3.309, 1.3), (0.2058, -3.518, 1.308), (0.9533, -3.7, 1.318), (-0.5418, -3.311, 1.298), (-0.5413, -3.52, 1.306), (0.2062, -3.701, 1.315), (-0.5409, -3.703, 1.313), (0.2062, -3.727, 1.331), (-0.5409, -3.729, 1.328), (1.705, -6.642, 1.901), (-0.5414, -3.519, 1.32), (0.9525, -3.307, 1.317), (0.958, -6.643, 1.899), (1.706, -6.646, 1.785), (0.9534, -3.725, 1.334), (0.2062, -3.727, 1.331), (0.9529, -3.516, 1.325), (0.9525, -3.307, 1.317), (0.9597, -6.661, 1.432), (1.704, -6.633, 2.134), (0.9533, -3.699, 1.332), (-0.5418, -3.31, 1.312), (-0.5414, -3.519, 1.32), (0.2062, -3.701, 1.33), (-0.541, -3.703, 1.327), (1.706, -6.653, 1.61), (2.451, -6.631, 2.137), (-0.5418, -3.311, 1.299), (-0.5413, -3.52, 1.307), (0.2063, -3.728, 1.319), (-0.5409, -3.729, 1.316), (1.706, -6.651, 1.668), (-0.5413, -3.52, 1.308), (0.9525, -3.307, 1.304), (2.453, -6.649, 1.671), (0.9534, -3.726, 1.32), (0.2063, -3.728, 1.317), (0.953, -3.517, 1.312), (-1.352, -3.416, 1.296), (-1.412, -4.255, 1.331), (-1.415, -3.836, 1.314), (-1.412, -4.046, 1.323), (-1.411, -4.464, 1.339), (-1.384, -3.627, 1.306), (1.706, -6.655, 1.552), (0.9571, -6.634, 2.132), (0.9588, -6.652, 1.666), (0.9593, -6.657, 1.549), (0.9591, -6.655, 1.607), (0.9584, -6.648, 1.782), (0.9575, -6.639, 2.015), (0.9573, -6.637, 2.07), (2.453, -6.645, 1.787), (2.454, -6.654, 1.554), (2.453, -6.651, 1.613), (2.452, -6.636, 2.021), (2.452, -6.633, 2.075), (0.2059, -4.338, 1.799), (0.2055, -4.129, 1.791), (0.2082, -5.386, 1.84), (0.2073, -4.967, 1.823), (0.2095, -6.014, 1.864), (0.2091, -5.804, 1.856), (-0.5399, -4.968, 1.821), (-0.5417, -4.131, 1.788), (0.205, -3.919, 1.783), (0.2046, -3.71, 1.775), (0.2064, -4.548, 1.807), (-0.5381, -5.806, 1.853), (0.2086, -5.595, 1.848), (-0.539, -5.387, 1.837), (-0.5385, -5.597, 1.845), (-0.5426, -3.712, 1.772), (-0.5421, -3.921, 1.78), (-0.5408, -4.55, 1.805), (-0.5412, -4.34, 1.796), (0.21, -6.223, 1.872), (-0.5372, -6.225, 1.869), (-0.5376, -6.016, 1.861), (-0.4309, -6.242, 1.411), (-0.4353, -4.968, 1.821), (-0.4371, -4.13, 1.789), (-0.4335, -5.806, 1.853), (-0.4344, -5.387, 1.837), (-0.4362, -4.549, 1.805), (-0.4326, -6.225, 1.87), (-0.4375, -3.921, 1.781), (-0.433, -6.015, 1.862), (-0.4366, -4.34, 1.797), (-0.4339, -5.596, 1.845), (-0.437, -4.977, 2.289), (-0.5416, -4.977, 2.289), (-0.4384, -4.32, 2.264), (-0.543, -4.321, 2.263), (-0.4355, -5.634, 2.314), (-0.5401, -5.634, 2.314), (-0.4362, -5.306, 2.302), (-0.5408, -5.306, 2.301), (-0.5405, -5.47, 2.308), (-0.4377, -4.649, 2.276), (-0.5423, -4.649, 2.276), (-0.5426, -4.485, 2.27), (-0.4348, -5.963, 2.327), (-0.5394, -5.963, 2.327), (-0.5398, -5.799, 2.32), (-0.5433, -4.156, 2.257), (-0.4387, -4.156, 2.257), (-0.4352, -5.798, 2.321), (-0.438, -4.485, 2.27), (-0.4359, -5.47, 2.308), (0.2036, -3.291, 1.766), (-0.5435, -3.293, 1.764), (-0.5427, -3.685, 1.779), (0.2045, -3.683, 1.781), (-0.5363, -6.644, 1.893), (-0.5372, -6.206, 1.876), (0.2108, -6.642, 1.896), (0.2099, -6.204, 1.879), (0.2046, -3.915, 1.889), (0.2042, -3.706, 1.881), (-0.543, -3.708, 1.878), (-0.5425, -3.917, 1.886), (-0.4379, -3.917, 1.886), (-0.5367, -6.639, 1.999), (-0.5376, -6.202, 1.982), (0.2104, -6.638, 2.002), (0.2095, -6.2, 1.985), (3.2, -6.192, 0.8839), (3.197, -6.491, 0.8982), (3.084, -6.191, 0.8954), (3.081, -6.49, 0.9096), (2.972, -6.189, 0.9293), (2.969, -6.489, 0.9435), (2.869, -6.188, 0.9843), (2.867, -6.487, 0.9985), (2.779, -6.186, 1.058), (2.776, -6.485, 1.073), (2.705, -6.184, 1.149), (2.702, -6.483, 1.163), (2.65, -6.181, 1.251), (2.647, -6.481, 1.266), (2.616, -6.179, 1.363), (2.613, -6.478, 1.377), (2.605, -6.177, 1.479), (2.602, -6.477, 1.493), (2.616, -6.176, 1.595), (2.613, -6.475, 1.61), (2.65, -6.174, 1.707), (2.647, -6.474, 1.721), (2.705, -6.173, 1.81), (2.702, -6.473, 1.824), (2.779, -6.173, 1.9), (2.776, -6.472, 1.914), (2.87, -6.172, 1.974), (2.867, -6.472, 1.988), (2.973, -6.173, 2.029), (2.97, -6.472, 2.043), (3.084, -6.173, 2.063), (3.081, -6.472, 2.077), (3.2, -6.174, 2.075), (3.198, -6.473, 2.089), (3.317, -6.175, 2.063), (3.314, -6.475, 2.077), (3.428, -6.177, 2.029), (3.425, -6.476, 2.043), (3.531, -6.179, 1.974), (3.528, -6.478, 1.988), (3.621, -6.181, 1.9), (3.619, -6.48, 1.914), (3.696, -6.183, 1.81), (3.693, -6.482, 1.824), (3.751, -6.185, 1.707), (3.748, -6.484, 1.721), (3.784, -6.187, 1.595), (3.782, -6.486, 1.61), (3.796, -6.189, 1.479), (3.793, -6.488, 1.493), (3.784, -6.191, 1.363), (3.781, -6.49, 1.377), (3.75, -6.192, 1.251), (3.748, -6.491, 1.266), (3.695, -6.193, 1.149), (3.693, -6.492, 1.163), (3.621, -6.194, 1.058), (3.618, -6.493, 1.073), (3.531, -6.194, 0.9843), (3.528, -6.493, 0.9985), (3.428, -6.194, 0.9293), (3.425, -6.493, 0.9435), (3.316, -6.193, 0.8954), (3.314, -6.492, 0.9096), (3.127, -6.581, 1.153), (3.196, -6.582, 1.146), (3.061, -6.58, 1.173), (2.999, -6.579, 1.206), (2.946, -6.578, 1.25), (2.902, -6.577, 1.303), (2.869, -6.575, 1.365), (2.849, -6.574, 1.431), (2.842, -6.573, 1.5), (2.849, -6.572, 1.57), (2.869, -6.571, 1.636), (2.902, -6.571, 1.697), (2.946, -6.57, 1.751), (3.0, -6.57, 1.795), (3.061, -6.57, 1.828), (3.127, -6.57, 1.848), (3.197, -6.571, 1.855), (3.266, -6.572, 1.848), (3.332, -6.573, 1.828), (3.394, -6.574, 1.795), (3.447, -6.575, 1.751), (3.491, -6.576, 1.697), (3.524, -6.578, 1.636), (3.544, -6.579, 1.57), (3.551, -6.58, 1.5), (3.544, -6.581, 1.431), (3.524, -6.582, 1.365), (3.491, -6.582, 1.303), (3.447, -6.583, 1.25), (3.394, -6.583, 1.206), (3.332, -6.583, 1.173), (3.266, -6.582, 1.153), (3.08, -6.635, 0.9165), (3.196, -6.636, 0.905), (2.968, -6.633, 0.9504), (2.865, -6.631, 1.005), (2.775, -6.629, 1.079), (2.701, -6.627, 1.17), (2.646, -6.625, 1.273), (2.612, -6.623, 1.384), (2.601, -6.621, 1.5), (2.612, -6.62, 1.616), (2.646, -6.618, 1.728), (2.701, -6.617, 1.831), (2.775, -6.616, 1.921), (2.865, -6.616, 1.995), (2.968, -6.616, 2.05), (3.08, -6.617, 2.084), (3.196, -6.618, 2.096), (3.312, -6.619, 2.084), (3.424, -6.621, 2.05), (3.527, -6.622, 1.995), (3.617, -6.624, 1.921), (3.691, -6.627, 1.831), (3.746, -6.629, 1.728), (3.78, -6.631, 1.616), (3.792, -6.633, 1.5), (3.78, -6.634, 1.384), (3.746, -6.636, 1.273), (3.691, -6.637, 1.17), (3.617, -6.637, 1.079), (3.527, -6.638, 1.005), (3.424, -6.637, 0.9504), (3.312, -6.637, 0.9165), (2.968, -6.633, 0.9504), (3.08, -6.635, 0.9165), (2.775, -6.629, 1.079), (2.865, -6.631, 1.005), (2.646, -6.625, 1.273), (2.701, -6.627, 1.17), (2.601, -6.621, 1.5), (2.612, -6.623, 1.384), (2.646, -6.618, 1.728), (2.612, -6.62, 1.616), (2.775, -6.616, 1.921), (2.701, -6.617, 1.831), (2.968, -6.616, 2.05), (2.865, -6.616, 1.995), (3.196, -6.618, 2.096), (3.08, -6.617, 2.084), (3.424, -6.621, 2.05), (3.312, -6.619, 2.084), (3.617, -6.624, 1.921), (3.527, -6.622, 1.995), (3.746, -6.629, 1.728), (3.691, -6.627, 1.831), (3.792, -6.633, 1.5), (3.78, -6.631, 1.616), (3.746, -6.636, 1.273), (3.78, -6.634, 1.384), (3.617, -6.637, 1.079), (3.691, -6.637, 1.17), (3.424, -6.637, 0.9504), (3.527, -6.638, 1.005), (3.196, -6.636, 0.905), (3.312, -6.637, 0.9165), (3.061, -6.58, 1.173), (3.127, -6.581, 1.153), (2.946, -6.578, 1.25), (2.999, -6.579, 1.206), (2.869, -6.575, 1.365), (2.902, -6.577, 1.303), (2.842, -6.573, 1.5), (2.849, -6.574, 1.431), (2.869, -6.571, 1.636), (2.849, -6.572, 1.57), (2.946, -6.57, 1.751), (2.902, -6.571, 1.697), (3.061, -6.57, 1.828), (3.0, -6.57, 1.795), (3.197, -6.571, 1.855), (3.127, -6.57, 1.848), (3.332, -6.573, 1.828), (3.266, -6.572, 1.848), (3.447, -6.575, 1.751), (3.394, -6.574, 1.795), (3.524, -6.578, 1.636), (3.491, -6.576, 1.697), (3.551, -6.58, 1.5), (3.544, -6.579, 1.57), (3.524, -6.582, 1.365), (3.544, -6.581, 1.431), (3.447, -6.583, 1.25), (3.491, -6.582, 1.303), (3.332, -6.583, 1.173), (3.394, -6.583, 1.206), (3.196, -6.582, 1.146), (3.266, -6.582, 1.153), (2.968, -6.643, 0.9505), (3.08, -6.644, 0.9166), (2.775, -6.639, 1.08), (2.865, -6.641, 1.006), (2.646, -6.635, 1.273), (2.701, -6.637, 1.17), (2.6, -6.631, 1.5), (2.612, -6.633, 1.384), (2.646, -6.628, 1.728), (2.612, -6.629, 1.617), (2.775, -6.626, 1.921), (2.701, -6.627, 1.831), (2.968, -6.626, 2.051), (2.865, -6.626, 1.995), (3.196, -6.627, 2.096), (3.08, -6.626, 2.084), (3.424, -6.63, 2.051), (3.312, -6.629, 2.084), (3.617, -6.634, 1.921), (3.527, -6.632, 1.995), (3.746, -6.638, 1.728), (3.691, -6.636, 1.831), (3.791, -6.642, 1.5), (3.78, -6.64, 1.617), (3.746, -6.645, 1.273), (3.78, -6.644, 1.384), (3.617, -6.647, 1.08), (3.691, -6.646, 1.17), (3.424, -6.647, 0.9505), (3.527, -6.647, 1.006), (3.196, -6.646, 0.9052), (3.312, -6.647, 0.9166), (3.061, -6.59, 1.173), (3.127, -6.591, 1.153), (2.946, -6.587, 1.25), (2.999, -6.589, 1.206), (2.869, -6.585, 1.365), (2.902, -6.586, 1.304), (2.842, -6.583, 1.5), (2.849, -6.584, 1.431), (2.869, -6.581, 1.636), (2.849, -6.582, 1.57), (2.946, -6.58, 1.751), (2.902, -6.58, 1.697), (3.061, -6.58, 1.828), (2.999, -6.58, 1.795), (3.196, -6.581, 1.855), (3.127, -6.58, 1.848), (3.332, -6.582, 1.828), (3.266, -6.581, 1.848), (3.447, -6.585, 1.751), (3.394, -6.583, 1.795), (3.524, -6.587, 1.636), (3.491, -6.586, 1.697), (3.551, -6.589, 1.5), (3.544, -6.588, 1.57), (3.524, -6.591, 1.365), (3.544, -6.59, 1.431), (3.447, -6.592, 1.25), (3.491, -6.592, 1.304), (3.332, -6.592, 1.173), (3.393, -6.592, 1.206), (3.196, -6.591, 1.146), (3.266, -6.592, 1.153), (0.2361, -6.18, 0.7965), (0.2332, -6.479, 0.8107), (0.1199, -6.179, 0.8079), (0.117, -6.478, 0.8222), (0.008214, -6.177, 0.8418), (0.005341, -6.476, 0.856), (-0.09473, -6.175, 0.8968), (-0.09761, -6.474, 0.9111), (-0.185, -6.173, 0.9709), (-0.1878, -6.472, 0.9851), (-0.259, -6.171, 1.061), (-0.2619, -6.47, 1.075), (-0.314, -6.169, 1.164), (-0.3169, -6.468, 1.178), (-0.3479, -6.167, 1.276), (-0.3508, -6.466, 1.29), (-0.3593, -6.165, 1.392), (-0.3622, -6.464, 1.406), (-0.3479, -6.163, 1.508), (-0.3507, -6.462, 1.522), (-0.314, -6.162, 1.62), (-0.3168, -6.461, 1.634), (-0.2589, -6.161, 1.723), (-0.2618, -6.46, 1.737), (-0.1848, -6.16, 1.813), (-0.1877, -6.459, 1.827), (-0.09459, -6.16, 1.887), (-0.09746, -6.459, 1.901), (0.008376, -6.16, 1.942), (0.005503, -6.459, 1.956), (0.1201, -6.161, 1.976), (0.1172, -6.46, 1.99), (0.2363, -6.162, 1.987), (0.2334, -6.461, 2.001), (0.3525, -6.163, 1.976), (0.3496, -6.462, 1.99), (0.4642, -6.165, 1.942), (0.4613, -6.464, 1.956), (0.5671, -6.166, 1.887), (0.5642, -6.465, 1.901), (0.6573, -6.168, 1.813), (0.6545, -6.467, 1.827), (0.7314, -6.17, 1.723), (0.7285, -6.47, 1.737), (0.7864, -6.173, 1.62), (0.7835, -6.472, 1.634), (0.8203, -6.175, 1.508), (0.8174, -6.474, 1.522), (0.8317, -6.176, 1.392), (0.8288, -6.476, 1.406), (0.8202, -6.178, 1.276), (0.8174, -6.477, 1.29), (0.7863, -6.18, 1.164), (0.7835, -6.479, 1.178), (0.7313, -6.181, 1.061), (0.7284, -6.48, 1.075), (0.6572, -6.181, 0.9709), (0.6543, -6.48, 0.9851), (0.567, -6.182, 0.8968), (0.5641, -6.481, 0.9111), (0.464, -6.181, 0.8418), (0.4611, -6.48, 0.856), (0.3523, -6.181, 0.8079), (0.3494, -6.48, 0.8222), (0.1632, -6.569, 1.065), (0.2324, -6.569, 1.058), (0.09663, -6.568, 1.085), (0.03531, -6.567, 1.118), (-0.01843, -6.565, 1.162), (-0.06253, -6.564, 1.216), (-0.0953, -6.563, 1.277), (-0.1155, -6.562, 1.344), (-0.1223, -6.561, 1.413), (-0.1155, -6.56, 1.482), (-0.09526, -6.559, 1.549), (-0.06247, -6.558, 1.61), (-0.01836, -6.558, 1.664), (0.0354, -6.558, 1.708), (0.09672, -6.558, 1.741), (0.1633, -6.558, 1.761), (0.2325, -6.559, 1.767), (0.3017, -6.559, 1.761), (0.3682, -6.56, 1.741), (0.4295, -6.561, 1.708), (0.4832, -6.563, 1.664), (0.5274, -6.564, 1.61), (0.5601, -6.565, 1.549), (0.5803, -6.566, 1.482), (0.5871, -6.567, 1.413), (0.5803, -6.568, 1.344), (0.5601, -6.569, 1.277), (0.5273, -6.57, 1.216), (0.4832, -6.57, 1.162), (0.4294, -6.57, 1.118), (0.3681, -6.57, 1.085), (0.3016, -6.57, 1.065), (0.1157, -6.622, 0.829), (0.2318, -6.624, 0.8176), (0.003953, -6.621, 0.8629), (-0.09899, -6.619, 0.9179), (-0.1892, -6.617, 0.992), (-0.2633, -6.615, 1.082), (-0.3183, -6.613, 1.185), (-0.3522, -6.611, 1.297), (-0.3636, -6.609, 1.413), (-0.3521, -6.607, 1.529), (-0.3182, -6.606, 1.641), (-0.2632, -6.605, 1.744), (-0.1891, -6.604, 1.834), (-0.09885, -6.604, 1.908), (0.004115, -6.604, 1.963), (0.1158, -6.604, 1.997), (0.232, -6.605, 2.008), (0.3482, -6.607, 1.997), (0.4599, -6.608, 1.963), (0.5628, -6.61, 1.908), (0.6531, -6.612, 1.834), (0.7271, -6.614, 1.744), (0.7821, -6.616, 1.641), (0.816, -6.618, 1.529), (0.8274, -6.62, 1.413), (0.816, -6.622, 1.297), (0.7821, -6.623, 1.185), (0.727, -6.624, 1.082), (0.653, -6.625, 0.992), (0.5627, -6.625, 0.9179), (0.4597, -6.625, 0.8629), (0.348, -6.624, 0.829), (0.003953, -6.621, 0.8629), (0.1157, -6.622, 0.829), (-0.1892, -6.617, 0.992), (-0.09899, -6.619, 0.9179), (-0.3183, -6.613, 1.185), (-0.2633, -6.615, 1.082), (-0.3636, -6.609, 1.413), (-0.3522, -6.611, 1.297), (-0.3182, -6.606, 1.641), (-0.3521, -6.607, 1.529), (-0.1891, -6.604, 1.834), (-0.2632, -6.605, 1.744), (0.004115, -6.604, 1.963), (-0.09885, -6.604, 1.908), (0.232, -6.605, 2.008), (0.1158, -6.604, 1.997), (0.4599, -6.608, 1.963), (0.3482, -6.607, 1.997), (0.6531, -6.612, 1.834), (0.5628, -6.61, 1.908), (0.7821, -6.616, 1.641), (0.7271, -6.614, 1.744), (0.8274, -6.62, 1.413), (0.816, -6.618, 1.529), (0.7821, -6.623, 1.185), (0.816, -6.622, 1.297), (0.653, -6.625, 0.992), (0.727, -6.624, 1.082), (0.4597, -6.625, 0.8629), (0.5627, -6.625, 0.9179), (0.2318, -6.624, 0.8176), (0.348, -6.624, 0.829), (0.09663, -6.568, 1.085), (0.1632, -6.569, 1.065), (-0.01843, -6.565, 1.162), (0.03531, -6.567, 1.118), (-0.0953, -6.563, 1.277), (-0.06253, -6.564, 1.216), (-0.1223, -6.561, 1.413), (-0.1155, -6.562, 1.344), (-0.09526, -6.559, 1.549), (-0.1155, -6.56, 1.482), (-0.01836, -6.558, 1.664), (-0.06247, -6.558, 1.61), (0.09672, -6.558, 1.741), (0.0354, -6.558, 1.708), (0.2325, -6.559, 1.767), (0.1633, -6.558, 1.761), (0.3682, -6.56, 1.741), (0.3017, -6.559, 1.761), (0.4832, -6.563, 1.664), (0.4295, -6.561, 1.708), (0.5601, -6.565, 1.549), (0.5274, -6.564, 1.61), (0.5871, -6.567, 1.413), (0.5803, -6.566, 1.482), (0.5601, -6.569, 1.277), (0.5803, -6.568, 1.344), (0.4832, -6.57, 1.162), (0.5273, -6.57, 1.216), (0.3681, -6.57, 1.085), (0.4294, -6.57, 1.118), (0.2324, -6.569, 1.058), (0.3016, -6.57, 1.065), (0.003777, -6.639, 0.8632), (0.1155, -6.641, 0.8293), (-0.1894, -6.635, 0.9922), (-0.09917, -6.637, 0.9182), (-0.3185, -6.631, 1.185), (-0.2634, -6.633, 1.082), (-0.3638, -6.627, 1.413), (-0.3523, -6.629, 1.297), (-0.3184, -6.624, 1.641), (-0.3523, -6.625, 1.529), (-0.1893, -6.622, 1.834), (-0.2633, -6.623, 1.744), (0.003939, -6.622, 1.963), (-0.09902, -6.622, 1.908), (0.2318, -6.624, 2.009), (0.1157, -6.623, 1.997), (0.4597, -6.627, 1.963), (0.348, -6.625, 1.997), (0.6529, -6.63, 1.834), (0.5627, -6.628, 1.908), (0.782, -6.635, 1.641), (0.7269, -6.632, 1.744), (0.8273, -6.638, 1.413), (0.8158, -6.637, 1.529), (0.7819, -6.641, 1.185), (0.8158, -6.64, 1.297), (0.6528, -6.643, 0.9922), (0.7268, -6.643, 1.082), (0.4596, -6.643, 0.8632), (0.5625, -6.643, 0.9182), (0.2317, -6.642, 0.8179), (0.3478, -6.643, 0.8293), (0.09645, -6.586, 1.086), (0.163, -6.587, 1.065), (-0.0186, -6.584, 1.162), (0.03514, -6.585, 1.118), (-0.09547, -6.581, 1.277), (-0.06271, -6.582, 1.216), (-0.1225, -6.579, 1.413), (-0.1156, -6.58, 1.344), (-0.09543, -6.577, 1.549), (-0.1156, -6.578, 1.482), (-0.01853, -6.576, 1.664), (-0.06265, -6.576, 1.61), (0.09655, -6.576, 1.741), (0.03522, -6.576, 1.708), (0.2323, -6.577, 1.768), (0.1631, -6.576, 1.761), (0.368, -6.579, 1.741), (0.3015, -6.578, 1.761), (0.4831, -6.581, 1.664), (0.4293, -6.58, 1.708), (0.5599, -6.583, 1.549), (0.5272, -6.582, 1.61), (0.5869, -6.586, 1.413), (0.5801, -6.585, 1.482), (0.5599, -6.588, 1.277), (0.5801, -6.587, 1.344), (0.483, -6.589, 1.162), (0.5271, -6.588, 1.216), (0.3679, -6.589, 1.086), (0.4292, -6.589, 1.118), (0.2322, -6.588, 1.059), (0.3014, -6.588, 1.065)], [(831, 492), (480, 829), (1192, 697), (1161, 1326), (1192, 1220), (1234, 1212), (697, 1212), (1220, 1243), (1236, 1276), (1332, 1299), (1297, 490), (1161, 1299), (1295, 478), (1295, 1331), (478, 1325), (1368, 1364)], [(0, 1, 3, 2), (2, 3, 5, 4), (4, 5, 7, 6), (6, 7, 9, 8), (8, 9, 11, 10), (10, 11, 13, 12), (12, 13, 15, 14), (14, 15, 17, 16), (16, 17, 19, 18), (18, 19, 21, 20), (20, 21, 23, 22), (22, 23, 25, 24), (24, 25, 27, 26), (26, 27, 29, 28), (28, 29, 31, 30), (30, 31, 33, 32), (32, 33, 35, 34), (34, 35, 37, 36), (36, 37, 39, 38), (38, 39, 41, 40), (40, 41, 43, 42), (42, 43, 45, 44), (44, 45, 47, 46), (46, 47, 49, 48), (48, 49, 51, 50), (50, 51, 53, 52), (52, 53, 55, 54), (54, 55, 57, 56), (56, 57, 59, 58), (58, 59, 61, 60), (41, 39, 115, 116), (60, 61, 63, 62), (62, 63, 1, 0), (0, 2, 4, 6, 8, 10, 12, 14, 16, 18, 20, 22, 24, 26, 28, 30, 32, 34, 36, 38, 40, 42, 44, 46, 48, 50, 52, 54, 56, 58, 60, 62), (64, 65, 95, 94, 93, 92, 91, 90, 89, 88, 87, 86, 85, 84, 83, 82, 81, 80, 79, 78, 77, 76, 75, 74, 73, 72, 71, 70, 69, 68, 67, 66), (59, 57, 124, 125), (15, 13, 102, 103), (33, 31, 111, 112), (51, 49, 120, 121), (7, 5, 98, 99), (25, 23, 107, 108), (43, 41, 116, 117), (61, 59, 125, 126), (17, 15, 103, 104), (35, 33, 112, 113), (53, 51, 121, 122), (9, 7, 99, 100), (27, 25, 108, 109), (45, 43, 117, 118), (63, 61, 126, 127), (19, 17, 104, 105), (37, 35, 113, 114), (55, 53, 122, 123), (11, 9, 100, 101), (29, 27, 109, 110), (47, 45, 118, 119), (3, 1, 97, 96), (1, 63, 127, 97), (21, 19, 105, 106), (39, 37, 114, 115), (57, 55, 123, 124), (13, 11, 101, 102), (31, 29, 110, 111), (49, 47, 119, 120), (5, 3, 96, 98), (23, 21, 106, 107), (116, 84, 181, 149), (64, 66, 98, 96), (83, 115, 146, 178), (67, 68, 100, 99), (107, 106, 139, 138), (69, 70, 102, 101), (88, 89, 184, 185), (71, 72, 104, 103), (114, 82, 179, 147), (73, 74, 106, 105), (81, 113, 144, 176), (75, 76, 108, 107), (105, 104, 137, 136), (77, 78, 110, 109), (86, 87, 182, 183), (79, 80, 112, 111), (112, 80, 177, 145), (81, 82, 114, 113), (79, 111, 142, 174), (83, 84, 116, 115), (103, 102, 135, 134), (85, 86, 118, 117), (84, 85, 180, 181), (87, 88, 120, 119), (110, 78, 175, 143), (89, 90, 122, 121), (77, 109, 140, 172), (91, 92, 124, 123), (101, 100, 133, 132), (93, 94, 126, 125), (127, 126, 159, 158), (95, 65, 97, 127), (135, 167, 231, 199), (150, 151, 215, 214), (164, 132, 196, 228), (190, 158, 222, 254), (148, 149, 213, 212), (133, 165, 229, 197), (159, 191, 255, 223), (146, 147, 211, 210), (162, 130, 194, 226), (188, 156, 220, 252), (144, 145, 209, 208), (131, 163, 227, 195), (157, 189, 253, 221), (142, 143, 207, 206), (160, 128, 192, 224), (186, 154, 218, 250), (90, 91, 186, 187), (65, 64, 160, 161), (109, 108, 141, 140), (85, 117, 148, 180), (118, 86, 183, 151), (92, 93, 188, 189), (66, 67, 162, 163), (111, 110, 143, 142), (87, 119, 150, 182), (120, 88, 185, 153), (94, 95, 190, 191), (68, 69, 164, 165), (113, 112, 145, 144), (89, 121, 152, 184), (122, 90, 187, 155), (97, 65, 161, 129), (70, 71, 166, 167), (115, 114, 147, 146), (91, 123, 154, 186), (64, 96, 128, 160), (124, 92, 189, 157), (98, 66, 163, 131), (72, 73, 168, 169), (117, 116, 149, 148), (93, 125, 156, 188), (67, 99, 130, 162), (126, 94, 191, 159), (100, 68, 165, 133), (74, 75, 170, 171), (119, 118, 151, 150), (95, 127, 158, 190), (69, 101, 132, 164), (102, 70, 167, 135), (76, 77, 172, 173), (121, 120, 153, 152), (71, 103, 134, 166), (104, 72, 169, 137), (78, 79, 174, 175), (123, 122, 155, 154), (96, 97, 129, 128), (73, 105, 136, 168), (106, 74, 171, 139), (80, 81, 176, 177), (125, 124, 157, 156), (99, 98, 131, 130), (75, 107, 138, 170), (108, 76, 173, 141), (82, 83, 178, 179), (225, 224, 192, 193), (227, 226, 194, 195), (229, 228, 196, 197), (231, 230, 198, 199), (233, 232, 200, 201), (235, 234, 202, 203), (237, 236, 204, 205), (239, 238, 206, 207), (241, 240, 208, 209), (243, 242, 210, 211), (245, 244, 212, 213), (247, 246, 214, 215), (249, 248, 216, 217), (251, 250, 218, 219), (253, 252, 220, 221), (255, 254, 222, 223), (152, 153, 217, 216), (166, 134, 198, 230), (154, 155, 219, 218), (137, 169, 233, 201), (156, 157, 221, 220), (168, 136, 200, 232), (158, 159, 223, 222), (139, 171, 235, 203), (161, 160, 224, 225), (170, 138, 202, 234), (163, 162, 226, 227), (141, 173, 237, 205), (165, 164, 228, 229), (172, 140, 204, 236), (167, 166, 230, 231), (143, 175, 239, 207), (169, 168, 232, 233), (174, 142, 206, 238), (171, 170, 234, 235), (145, 177, 241, 209), (173, 172, 236, 237), (176, 144, 208, 240), (175, 174, 238, 239), (147, 179, 243, 211), (177, 176, 240, 241), (178, 146, 210, 242), (179, 178, 242, 243), (149, 181, 245, 213), (181, 180, 244, 245), (128, 129, 193, 192), (180, 148, 212, 244), (183, 182, 246, 247), (130, 131, 195, 194), (151, 183, 247, 215), (185, 184, 248, 249), (132, 133, 197, 196), (182, 150, 214, 246), (187, 186, 250, 251), (134, 135, 199, 198), (153, 185, 249, 217), (189, 188, 252, 253), (136, 137, 201, 200), (184, 152, 216, 248), (191, 190, 254, 255), (138, 139, 203, 202), (155, 187, 251, 219), (129, 161, 225, 193), (140, 141, 205, 204), (256, 257, 259, 258), (258, 259, 261, 260), (260, 261, 263, 262), (262, 263, 265, 264), (264, 265, 267, 266), (266, 267, 269, 268), (268, 269, 271, 270), (270, 271, 273, 272), (272, 273, 275, 274), (274, 275, 277, 276), (276, 277, 279, 278), (278, 279, 281, 280), (280, 281, 283, 282), (282, 283, 285, 284), (284, 285, 287, 286), (286, 287, 289, 288), (288, 289, 291, 290), (290, 291, 293, 292), (292, 293, 295, 294), (294, 295, 297, 296), (296, 297, 299, 298), (298, 299, 301, 300), (300, 301, 303, 302), (302, 303, 305, 304), (304, 305, 307, 306), (306, 307, 309, 308), (308, 309, 311, 310), (310, 311, 313, 312), (312, 313, 315, 314), (314, 315, 317, 316), (297, 295, 371, 372), (316, 317, 319, 318), (318, 319, 257, 256), (256, 258, 260, 262, 264, 266, 268, 270, 272, 274, 276, 278, 280, 282, 284, 286, 288, 290, 292, 294, 296, 298, 300, 302, 304, 306, 308, 310, 312, 314, 316, 318), (320, 321, 351, 350, 349, 348, 347, 346, 345, 344, 343, 342, 341, 340, 339, 338, 337, 336, 335, 334, 333, 332, 331, 330, 329, 328, 327, 326, 325, 324, 323, 322), (315, 313, 380, 381), (271, 269, 358, 359), (289, 287, 367, 368), (307, 305, 376, 377), (263, 261, 354, 355), (281, 279, 363, 364), (299, 297, 372, 373), (317, 315, 381, 382), (273, 271, 359, 360), (291, 289, 368, 369), (309, 307, 377, 378), (265, 263, 355, 356), (283, 281, 364, 365), (301, 299, 373, 374), (319, 317, 382, 383), (275, 273, 360, 361), (293, 291, 369, 370), (311, 309, 378, 379), (267, 265, 356, 357), (285, 283, 365, 366), (303, 301, 374, 375), (259, 257, 353, 352), (257, 319, 383, 353), (277, 275, 361, 362), (295, 293, 370, 371), (313, 311, 379, 380), (269, 267, 357, 358), (287, 285, 366, 367), (305, 303, 375, 376), (261, 259, 352, 354), (279, 277, 362, 363), (355, 354, 391, 390), (320, 322, 354, 352), (381, 380, 415, 414), (323, 324, 356, 355), (357, 356, 385, 384), (325, 326, 358, 357), (336, 337, 432, 433), (327, 328, 360, 359), (362, 330, 427, 397), (329, 330, 362, 361), (329, 361, 394, 424), (331, 332, 364, 363), (352, 353, 389, 388), (333, 334, 366, 365), (386, 384, 448, 450), (335, 336, 368, 367), (379, 378, 413, 412), (337, 338, 370, 369), (334, 335, 430, 431), (339, 340, 372, 371), (360, 328, 425, 395), (341, 342, 374, 373), (385, 387, 451, 449), (343, 344, 376, 375), (327, 359, 392, 422), (345, 346, 378, 377), (387, 386, 450, 451), (347, 348, 380, 379), (377, 376, 411, 410), (349, 350, 382, 381), (332, 333, 428, 429), (351, 321, 353, 383), (358, 326, 423, 393), (324, 325, 386, 387), (325, 357, 384, 386), (356, 324, 387, 385), (419, 418, 388, 389), (421, 420, 390, 391), (423, 422, 392, 393), (425, 424, 394, 395), (427, 426, 396, 397), (429, 428, 398, 399), (431, 430, 400, 401), (433, 432, 402, 403), (435, 434, 404, 405), (437, 436, 406, 407), (439, 438, 408, 409), (441, 440, 410, 411), (443, 442, 412, 413), (445, 444, 414, 415), (447, 446, 416, 417), (451, 450, 448, 449), (331, 363, 396, 426), (364, 332, 429, 399), (338, 339, 434, 435), (383, 382, 417, 416), (333, 365, 398, 428), (366, 334, 431, 401), (340, 341, 436, 437), (359, 358, 393, 392), (335, 367, 400, 430), (368, 336, 433, 403), (342, 343, 438, 439), (361, 360, 395, 394), (337, 369, 402, 432), (370, 338, 435, 405), (344, 345, 440, 441), (363, 362, 397, 396), (339, 371, 404, 434), (372, 340, 437, 407), (346, 347, 442, 443), (321, 320, 418, 419), (365, 364, 399, 398), (341, 373, 406, 436), (374, 342, 439, 409), (348, 349, 444, 445), (322, 323, 420, 421), (367, 366, 401, 400), (343, 375, 408, 438), (376, 344, 441, 411), (350, 351, 446, 447), (369, 368, 403, 402), (345, 377, 410, 440), (378, 346, 443, 413), (353, 321, 419, 389), (326, 327, 422, 423), (371, 370, 405, 404), (347, 379, 412, 442), (320, 352, 388, 418), (380, 348, 445, 415), (354, 322, 421, 391), (328, 329, 424, 425), (373, 372, 407, 406), (349, 381, 414, 444), (323, 355, 390, 420), (382, 350, 447, 417), (330, 331, 426, 427), (375, 374, 409, 408), (351, 383, 416, 446), (384, 385, 449, 448), (1151, 549, 454, 1131), (1150, 1132, 458, 556), (1149, 1124, 457, 550), (824, 556, 458, 552), (1187, 1157, 459, 553), (822, 547, 455, 611), (821, 570, 467, 599), (1037, 705, 1376, 1382), (461, 593, 1349, 1318), (1186, 1158, 467, 565), (817, 574, 472, 620), (816, 569, 471, 621), (815, 577, 466, 564), (814, 578, 473, 624), (813, 568, 470, 625), (1148, 1125, 464, 562), (811, 581, 474, 628), (810, 566, 468, 629), (1147, 1126, 470, 568), (808, 585, 475, 632), (807, 603, 471, 633), (806, 588, 465, 597), (805, 589, 476, 636), (1146, 561, 463, 1134), (1116, 638, 523, 1098), (1115, 639, 524, 1099), (935, 642, 522, 917), (934, 643, 525, 918), (798, 635, 521, 645), (933, 646, 482, 1372, 914), (932, 647, 526, 919), (795, 634, 520, 649), (794, 650, 519, 587), (931, 910, 527, 652), (930, 915, 488, 653), (791, 654, 518, 586), (929, 911, 528, 656), (928, 909, 517, 657), (1145, 1127, 499, 614), (1114, 1091, 529, 660), (1113, 1090, 516, 661), (1044, 662, 515, 1024), (1048, 912, 530, 1025), (926, 907, 497, 665), (994, 666, 514, 976), (1014, 913, 531, 977), (924, 908, 513, 669), (1153, 1128, 493, 971), (1120, 1092, 532, 978), (1111, 1089, 512, 673), (1041, 675, 533, 1026), (774, 614, 499, 677), (990, 678, 510, 975), (770, 549, 844, 852), (683, 768, 850, 840), (988, 682, 495, 972), (578, 814, 856, 847), (1040, 686, 507, 1023), (1050, 943, 536, 1027), (959, 939, 500, 689), (986, 690, 506, 974), (1016, 944, 537, 979), (1195, 1196, 1222, 1226), (1189, 1162, 496, 973), (1084, 1057, 538, 980), (1196, 1197, 1223, 1222), (748, 616, 1343, 1380), (617, 757, 902, 882), (800, 1185, 1308, 1307), (755, 700, 503, 572), (754, 701, 539, 702), (753, 617, 502, 703), (752, 704, 484, 553), (751, 705, 540, 706), (750, 616, 501, 707), (749, 708, 496, 565), (708, 749, 900, 897), (747, 593, 843, 898), (1191, 1163, 484, 1020), (1086, 1058, 541, 1028), (1067, 1052, 488, 715), (1034, 716, 483, 1019), (1033, 717, 542, 1029), (741, 602, 487, 719), (1155, 1129, 481, 1018), (1122, 1093, 543, 1030), (1107, 1088, 485, 723), (1138, 1130, 487, 602), (1106, 1094, 544, 726), (1105, 1096, 500, 727), (1104, 728, 494, 1095), (1103, 729, 545, 1102), (954, 732, 731, 945), (941, 637, 732, 954), (1134, 463, 595, 1137), (634, 733, 730, 520), (476, 591, 733, 634), (1098, 523, 729, 1103), (588, 734, 563, 465), (588, 806, 1405, 1394), (797, 648, 1397, 1403), (1094, 1105, 727, 544), (519, 633, 735, 725), (633, 471, 569, 735), (1090, 1106, 726, 516), (475, 587, 736, 630), (587, 519, 725, 736), (1126, 1138, 602, 470), (949, 955, 737, 584), (955, 953, 724, 737), (1093, 1107, 723, 543), (515, 629, 738, 721), (629, 468, 600, 738), (1089, 1108, 722, 512), (474, 583, 739, 626), (1024, 515, 721, 1031), (1125, 1139, 596, 464), (948, 956, 740, 580), (1049, 952, 720, 1032), (717, 741, 719, 542), (511, 625, 741, 717), (625, 470, 602, 741), (718, 833, 832, 742), (577, 743, 598, 466), (508, 718, 743, 577), (1029, 542, 716, 1034), (1058, 1067, 715, 541), (507, 621, 744, 713), (621, 471, 603, 744), (1053, 1068, 714, 504), (472, 576, 745, 618), (1023, 507, 713, 1035), (1158, 1172, 599, 467), (1172, 1158, 1204, 1206), (1047, 921, 712, 1036), (749, 570, 894, 900), (820, 571, 1311, 1386), (1045, 820, 1386, 1387), (698, 758, 903, 896), (700, 1045, 1387, 1357), (559, 461, 1318, 1317), (570, 749, 565, 467), (571, 502, 883, 895), (559, 819, 904, 893), (1037, 750, 707, 1022), (750, 1037, 1382, 1381), (593, 747, 1378, 1349), (601, 751, 706, 486), (469, 572, 751, 601), (572, 503, 705, 751), (555, 752, 553, 459), (486, 706, 752, 555), (706, 540, 704, 752), (1038, 753, 703, 1021), (1017, 594, 753, 1038), (594, 462, 617, 753), (613, 754, 702, 498), (456, 548, 754, 613), (548, 479, 701, 754), (567, 755, 572, 469), (498, 702, 755, 567), (702, 539, 700, 755), (981, 747, 898, 1009), (970, 606, 756, 982), (606, 452, 605, 756), (756, 605, 841, 901), (462, 560, 757, 617), (560, 491, 699, 757), (705, 503, 1350, 1376), (841, 605, 1160, 1314), (758, 571, 895, 903), (940, 505, 573, 818), (506, 620, 759, 695), (620, 472, 618, 759), (1051, 1070, 696, 482, 1370), (465, 575, 760, 597), (974, 506, 695, 983), (1156, 1173, 611, 455, 1369), (914, 923, 761, 551, 1371), (1013, 920, 694, 984), (691, 762, 1214, 1215), (1136, 1140, 762, 691), (1140, 1133, 619, 762), (938, 958, 692, 494), (1131, 1141, 763, 609), (1152, 1136, 691, 985), (563, 764, 575, 465), (1095, 1109, 764, 563), (1119, 1101, 690, 986), (943, 959, 689, 536), (1135, 1142, 765, 687), (1142, 1132, 615, 765), (940, 960, 688, 505), (1133, 1143, 766, 619), (1154, 1135, 687, 1039), (574, 767, 576, 472), (1097, 1110, 767, 574), (1121, 1100, 686, 1040), (814, 678, 848, 856), (510, 624, 768, 683), (624, 473, 622, 768), (990, 773, 855, 1000), (463, 579, 769, 595), (975, 510, 683, 987), (549, 770, 610, 454), (509, 578, 847, 835), (771, 623, 834, 853), (493, 562, 771, 679), (562, 464, 623, 771), (773, 561, 845, 855), (453, 608, 772, 607), (971, 493, 679, 989), (561, 773, 579, 463), (987, 683, 840, 997), (508, 577, 846, 833), (675, 774, 677, 533), (481, 550, 774, 675), (550, 457, 614, 774), (623, 775, 676, 509), (464, 596, 775, 623), (1018, 481, 675, 1041), (509, 676, 776, 578), (1026, 533, 674, 1042), (1092, 1111, 673, 532), (514, 628, 777, 671), (628, 474, 626, 777), (1087, 1112, 672, 477), (460, 582, 778, 592), (976, 514, 671, 991), (1123, 1144, 608, 453), (946, 961, 779, 546), (1015, 951, 670, 992), (913, 924, 669, 531), (1171, 1174, 780, 667), (1174, 1166, 627, 780), (906, 925, 668, 489), (1164, 1175, 781, 604), (1188, 1171, 667, 993), (558, 782, 582, 460), (1059, 1071, 782, 558), (1083, 1066, 666, 994), (912, 926, 665, 530), (1170, 1176, 783, 663), (1176, 1165, 612, 783), (908, 927, 664, 513), (1166, 1177, 784, 627), (1190, 1170, 663, 1043), (581, 785, 583, 474), (1061, 1072, 785, 581), (1085, 1065, 662, 1044), (1091, 1113, 661, 529), (518, 632, 786, 659), (632, 475, 630, 786), (1088, 1114, 660, 485), (468, 586, 787, 600), (586, 518, 659, 787), (1124, 1145, 614, 457), (947, 962, 788, 554), (962, 950, 658, 788), (911, 928, 657, 528), (1169, 1178, 789, 655), (1178, 1167, 631, 789), (907, 929, 656, 497), (1165, 1179, 790, 612), (1179, 1169, 655, 790), (566, 791, 586, 468), (1060, 1073, 791, 566), (1073, 1064, 654, 791), (910, 930, 653, 527), (1168, 1180, 792, 651), (1180, 1157, 557, 792), (909, 931, 652, 517), (1167, 1181, 793, 631), (1181, 1168, 651, 793), (585, 794, 587, 475), (1062, 1074, 794, 585), (1074, 1063, 650, 794), (1075, 795, 649, 1056), (1054, 636, 795, 1075), (636, 476, 634, 795), (1159, 590, 796, 1182), (917, 522, 647, 932), (1183, 797, 551, 1374, 1156), (827, 969, 1409, 1408), (1076, 798, 645, 1055), (1059, 558, 798, 1076), (558, 460, 635, 798), (995, 819, 1384, 1385), (1164, 604, 799, 1184), (906, 489, 643, 934), (1185, 800, 590, 1159), (1183, 547, 1301, 1303), (918, 525, 642, 935), (963, 801, 641, 942), (946, 546, 801, 963), (635, 802, 640, 521), (460, 592, 802, 635), (1087, 477, 639, 1115), (589, 803, 591, 476), (521, 640, 803, 589), (1099, 524, 638, 1116), (964, 804, 637, 941), (942, 641, 804, 964), (1077, 805, 636, 1054), (1055, 645, 805, 1077), (645, 521, 589, 805), (1078, 806, 597, 1373, 1051), (919, 526, 1389, 1396), (1102, 545, 1393, 1400), (650, 807, 633, 519), (1063, 1079, 807, 650), (1079, 1052, 603, 807), (654, 808, 632, 518), (1064, 1080, 808, 654), (1080, 1062, 585, 808), (1127, 1147, 568, 499), (950, 965, 809, 658), (965, 949, 584, 809), (662, 810, 629, 515), (1065, 1081, 810, 662), (1081, 1060, 566, 810), (666, 811, 628, 514), (1066, 1082, 811, 666), (1082, 1061, 581, 811), (1128, 1148, 562, 493), (951, 966, 812, 670), (966, 948, 580, 812), (674, 813, 625, 511), (533, 677, 813, 674), (677, 499, 568, 813), (678, 814, 624, 510), (679, 771, 853, 836), (595, 769, 851, 828), (682, 815, 564, 495), (577, 815, 857, 846), (815, 682, 849, 857), (686, 816, 621, 507), (1100, 1117, 816, 686), (1117, 1096, 569, 816), (690, 817, 620, 506), (1101, 1118, 1270, 1268), (1228, 1240, 1277, 1273), (1162, 1186, 565, 496), (1158, 1186, 1207, 1204), (920, 538, 1193, 1198), (758, 698, 1365, 1383), (534, 833, 1447, 1448), (995, 698, 896, 1011), (981, 709, 1377, 1379), (1021, 703, 820, 1045), (703, 502, 571, 820), (1046, 821, 599, 1020), (1022, 707, 821, 1046), (707, 501, 570, 821), (996, 822, 611, 973), (982, 756, 901, 1010), (1384, 1317, 1318, 1375), (1163, 1187, 553, 484), (921, 937, 823, 712), (937, 915, 557, 823), (716, 824, 552, 483), (542, 719, 824, 716), (719, 487, 556, 824), (1129, 1149, 550, 481), (952, 967, 825, 720), (967, 947, 554, 825), (1130, 1150, 556, 487), (953, 968, 826, 724), (968, 939, 615, 826), (969, 827, 609, 938), (1078, 646, 1395, 1406), (846, 857, 881, 870), (998, 852, 876, 1004), (835, 847, 871, 859), (857, 849, 873, 881), (852, 844, 868, 876), (837, 894, 1443, 1444), (999, 836, 860, 1005), (830, 854, 878, 681), (834, 835, 859, 858), (847, 856, 880, 871), (997, 840, 864, 1003), (535, 832, 833, 534), (856, 848, 872, 880), (828, 851, 875, 685), (768, 622, 832, 850), (607, 772, 854, 830), (622, 508, 833, 832), (988, 770, 852, 998), (989, 679, 836, 999), (623, 509, 835, 834), (1005, 860, 861, 1001), (877, 858, 859, 863), (1003, 864, 865, 1002), (874, 535, 534, 867), (864, 874, 867, 865), (685, 875, 866, 684), (684, 866, 876, 868), (1002, 865, 873, 1004), (860, 877, 863, 861), (681, 878, 862, 680), (680, 862, 879, 869), (1001, 861, 872, 1006), (861, 863, 880, 872), (863, 859, 871, 880), (865, 867, 881, 873), (867, 534, 870, 881), (840, 850, 874, 864), (855, 845, 869, 879), (850, 832, 535, 874), (1000, 855, 879, 1006), (836, 853, 877, 860), (853, 834, 858, 877), (902, 884, 885, 886), (901, 841, 839, 887), (899, 888, 889, 890), (898, 843, 842, 891), (1009, 898, 891, 1008), (838, 899, 890, 837), (837, 890, 900, 894), (890, 889, 897, 900), (1010, 901, 887, 1007), (882, 902, 886, 883), (883, 886, 903, 895), (886, 885, 896, 903), (1007, 887, 904, 1011), (887, 839, 893, 904), (1008, 891, 905, 1012), (891, 842, 892, 905), (1383, 1365, 1362, 1344), (501, 616, 838, 837), (996, 708, 897, 1012), (757, 699, 884, 902), (616, 748, 899, 838), (502, 617, 882, 883), (547, 822, 905, 892), (748, 709, 888, 899), (715, 488, 915, 937), (541, 715, 937, 921), (504, 714, 1194, 1195), (694, 920, 1198, 1199), (644, 918, 935, 800), (604, 906, 934, 799), (526, 1056, 1388, 1389), (590, 917, 932, 796), (631, 793, 931, 909), (651, 792, 930, 910), (612, 790, 929, 907), (655, 789, 928, 911), (627, 784, 927, 908), (663, 783, 926, 912), (604, 781, 925, 906), (667, 780, 924, 913), (980, 538, 920, 1013), (482, 696, 923, 914, 1372), (1028, 541, 921, 1047), (1237, 1239, 1286, 1284), (780, 627, 908, 924), (993, 667, 913, 1014), (783, 612, 907, 926), (1043, 663, 912, 1048), (789, 631, 909, 928), (790, 655, 911, 929), (792, 557, 915, 930), (793, 651, 910, 931), (796, 932, 919, 648), (797, 933, 914, 1371, 551), (799, 934, 918, 644), (800, 935, 917, 590), (1056, 649, 1398, 1388), (728, 969, 938, 494), (727, 500, 939, 968), (544, 727, 968, 953), (723, 485, 947, 967), (543, 723, 967, 952), (673, 512, 948, 966), (532, 673, 966, 951), (661, 516, 949, 965), (529, 661, 965, 950), (524, 942, 964, 638), (638, 964, 941, 523), (477, 946, 963, 639), (639, 963, 942, 524), (660, 529, 950, 962), (485, 660, 962, 947), (978, 532, 951, 1015), (477, 672, 961, 946), (619, 766, 960, 940), (687, 765, 959, 943), (609, 763, 958, 938), (1097, 1118, 1219, 1217), (1030, 543, 952, 1049), (512, 722, 956, 948), (726, 544, 953, 955), (516, 726, 955, 949), (523, 941, 954, 729), (729, 954, 945, 545), (1197, 1203, 1227, 1223), (985, 691, 944, 1016), (765, 615, 939, 959), (1039, 687, 943, 1050), (763, 985, 1016, 958), (672, 978, 1015, 961), (781, 993, 1014, 925), (696, 980, 1013, 923), (822, 996, 1012, 905), (889, 1008, 1012, 897), (885, 1007, 1011, 896), (884, 1010, 1007, 885), (888, 1009, 1008, 889), (848, 1000, 1006, 872), (862, 1001, 1006, 879), (866, 1002, 1004, 876), (875, 1003, 1002, 866), (878, 1005, 1001, 862), (772, 989, 999, 854), (682, 988, 998, 849), (851, 997, 1003, 875), (854, 999, 1005, 878), (849, 998, 1004, 873), (699, 982, 1010, 884), (708, 996, 973, 496), (819, 995, 1011, 904), (571, 758, 1383, 1311), (1071, 1083, 994, 782), (1175, 1188, 993, 781), (961, 1015, 992, 779), (582, 976, 991, 778), (769, 987, 997, 851), (608, 971, 989, 772), (579, 975, 987, 769), (678, 990, 1000, 848), (1109, 1119, 986, 764), (1141, 1152, 985, 763), (923, 1013, 984, 761), (575, 974, 983, 760), (491, 970, 982, 699), (709, 981, 1009, 888), (747, 981, 1379, 1378), (1070, 1084, 980, 696), (1173, 1189, 973, 611), (958, 1016, 979, 692), (764, 986, 974, 575), (770, 988, 972, 610), (773, 990, 975, 579), (1112, 1120, 978, 672), (1144, 1153, 971, 608), (925, 1014, 977, 668), (782, 994, 976, 582), (766, 1039, 1050, 960), (722, 1030, 1049, 956), (784, 1043, 1048, 927), (714, 1028, 1047, 922), (540, 1022, 1046, 704), (704, 1046, 1020, 484), (539, 1021, 1045, 700), (819, 559, 1317, 1384), (1072, 1085, 1044, 785), (1177, 1190, 1043, 784), (676, 1026, 1042, 776), (596, 1018, 1041, 775), (1110, 1121, 1040, 767), (1143, 1154, 1039, 766), (479, 1017, 1038, 701), (701, 1038, 1021, 539), (503, 700, 1357, 1350), (705, 1037, 1022, 540), (922, 1047, 1036, 746), (576, 1023, 1035, 745), (718, 1029, 1034, 743), (956, 1049, 1032, 740), (583, 1024, 1031, 739), (1108, 1122, 1030, 722), (1139, 1155, 1018, 596), (742, 1033, 1029, 718), (743, 1034, 1019, 598), (1068, 1086, 1028, 714), (1172, 1191, 1020, 599), (960, 1050, 1027, 688), (767, 1040, 1023, 576), (775, 1041, 1026, 676), (927, 1048, 1025, 664), (785, 1044, 1024, 583), (745, 1035, 1086, 1068), (664, 1025, 1085, 1072), (760, 983, 1084, 1070), (668, 977, 1083, 1071), (669, 513, 1061, 1082), (531, 669, 1082, 1066), (665, 497, 1060, 1081), (530, 665, 1081, 1065), (657, 517, 1062, 1080), (528, 657, 1080, 1064), (653, 488, 1052, 1079), (527, 653, 1079, 1063), (646, 933, 1404, 1395), (646, 1078, 1051, 1370, 482), (525, 1055, 1077, 642), (642, 1077, 1054, 522), (489, 1059, 1076, 643), (643, 1076, 1055, 525), (522, 1054, 1075, 647), (647, 1075, 1056, 526), (652, 527, 1063, 1074), (517, 652, 1074, 1062), (656, 528, 1064, 1073), (497, 656, 1073, 1060), (1025, 530, 1065, 1085), (513, 664, 1072, 1061), (977, 531, 1066, 1083), (489, 668, 1071, 1059), (597, 760, 1070, 1051, 1373), (695, 759, 1069, 1057), (618, 745, 1068, 1053), (713, 744, 1067, 1058), (744, 603, 1052, 1067), (1035, 713, 1058, 1086), (759, 618, 1053, 1069), (983, 695, 1057, 1084), (739, 1031, 1122, 1108), (688, 1027, 1121, 1110), (778, 991, 1120, 1112), (692, 979, 1119, 1109), (505, 1097, 1217, 573), (1053, 504, 916, 936), (689, 500, 1096, 1117), (536, 689, 1117, 1100), (640, 1099, 1116, 803), (592, 1087, 1115, 802), (600, 787, 1114, 1088), (659, 786, 1113, 1091), (592, 778, 1112, 1087), (671, 777, 1111, 1092), (1027, 536, 1100, 1121), (505, 688, 1110, 1097), (979, 537, 1101, 1119), (494, 692, 1109, 1095), (626, 739, 1108, 1089), (721, 738, 1107, 1093), (630, 736, 1106, 1090), (725, 735, 1105, 1094), (806, 1078, 1406, 1405), (591, 1098, 1103, 733), (733, 1103, 1102, 730), (734, 1104, 1095, 563), (735, 569, 1096, 1105), (736, 725, 1094, 1106), (738, 600, 1088, 1107), (1031, 721, 1093, 1122), (777, 626, 1089, 1111), (991, 671, 1092, 1120), (786, 630, 1090, 1113), (787, 659, 1091, 1114), (802, 1115, 1099, 640), (803, 1116, 1098, 591), (740, 1032, 1155, 1139), (598, 1019, 1154, 1143), (779, 992, 1153, 1144), (610, 972, 1152, 1141), (724, 826, 1150, 1130), (720, 825, 1149, 1129), (670, 812, 1148, 1128), (658, 809, 1147, 1127), (554, 788, 1145, 1124), (546, 779, 1144, 1123), (1019, 483, 1135, 1154), (466, 598, 1143, 1133), (552, 458, 1132, 1142), (483, 552, 1142, 1135), (972, 495, 1136, 1152), (454, 610, 1141, 1131), (564, 466, 1133, 1140), (495, 564, 1140, 1136), (580, 740, 1139, 1125), (584, 737, 1138, 1126), (637, 1134, 1137, 732), (737, 724, 1130, 1138), (1032, 720, 1129, 1155), (992, 670, 1128, 1153), (788, 658, 1127, 1145), (804, 1146, 1134, 637), (809, 584, 1126, 1147), (812, 580, 1125, 1148), (825, 554, 1124, 1149), (826, 615, 1132, 1150), (827, 1151, 1131, 609), (746, 1036, 1191, 1172), (594, 1017, 1190, 1177), (761, 984, 1189, 1173), (606, 970, 1188, 1175), (712, 823, 1187, 1163), (714, 922, 1200, 1194), (1184, 799, 1304, 1306), (559, 1185, 1159, 461), (452, 1164, 1184, 605), (799, 644, 1305, 1304), (892, 842, 1309, 1310), (547, 1183, 1156, 1369, 455), (461, 1159, 1182, 593), (1303, 1301, 1334, 1335), (601, 486, 1168, 1181), (469, 601, 1181, 1167), (555, 459, 1157, 1180), (486, 555, 1180, 1168), (613, 498, 1169, 1179), (456, 613, 1179, 1165), (567, 469, 1167, 1178), (498, 567, 1178, 1169), (1017, 479, 1170, 1190), (462, 594, 1177, 1166), (548, 456, 1165, 1176), (479, 548, 1176, 1170), (970, 491, 1171, 1188), (452, 606, 1175, 1164), (560, 462, 1166, 1174), (491, 560, 1174, 1171), (551, 761, 1173, 1156, 1374), (1186, 1162, 1205, 1207), (1036, 712, 1163, 1191), (984, 694, 1162, 1189), (922, 746, 1201, 1200), (823, 557, 1157, 1187), (1196, 1200, 1201, 1197), (1203, 1199, 1225, 1227), (619, 940, 818, 1216), (537, 944, 1208, 1209), (1195, 1194, 1200, 1196), (1199, 1203, 1207, 1205), (1197, 1201, 1206, 1204), (1203, 1197, 1204, 1207), (746, 1172, 1206, 1201), (1162, 694, 1199, 1205), (1268, 1270, 1271, 1269), (1226, 1222, 1245, 1249), (818, 573, 1228, 693), (1219, 1218, 1241, 1242), (1223, 1227, 1250, 1246), (936, 916, 957, 1202), (1217, 1219, 1242, 1240), (1097, 574, 1267, 1266), (1227, 1225, 1248, 1250), (1208, 1215, 1238, 1229), (1218, 1209, 1230, 1241), (1272, 1273, 1280, 1231), (1118, 1101, 1218, 1219), (762, 619, 1216, 1214), (1199, 1198, 1224, 1225), (1198, 1193, 1221, 1224), (538, 1057, 1210, 1211), (1241, 1230, 1275, 1278), (1069, 1053, 936, 1213), (944, 691, 1215, 1208), (1101, 537, 1209, 1218), (1238, 1237, 1284, 1285), (1270, 1266, 1267, 1271), (1057, 1069, 1213, 1210), (1118, 1097, 1266, 1270), (1235, 1202, 1251, 1256), (1245, 1246, 1260, 1259), (574, 817, 1271, 1267), (1279, 1278, 1292, 1293), (1230, 1229, 1274, 1275), (817, 690, 1269, 1271), (1247, 1244, 1258, 1261), (1232, 1235, 1256, 1253), (1242, 1241, 1278, 1279), (1249, 1245, 1259, 1263), (1209, 1208, 1229, 1230), (1210, 1213, 1235, 1232), (1224, 1221, 1244, 1247), (1215, 1214, 1237, 1238), (1222, 1223, 1246, 1245), (1213, 936, 1202, 1235), (1214, 1216, 1239, 1237), (1225, 1224, 1247, 1248), (1211, 1210, 1232, 1233), (573, 1217, 1240, 1228), (1216, 818, 693, 1239), (1240, 1242, 1279, 1277), (1256, 1251, 1252, 1255), (1253, 1256, 1255, 1254), (1261, 1264, 1265, 1262), (1264, 1259, 1260, 1265), (1257, 1263, 1259, 1264), (1258, 1257, 1264, 1261), (1248, 1247, 1261, 1262), (1233, 1232, 1253, 1254), (690, 1101, 1268, 1269), (1250, 1248, 1262, 1265), (693, 1228, 1273, 1272), (1202, 957, 1252, 1251), (1246, 1250, 1265, 1260), (1283, 1280, 1291, 1293), (1290, 1231, 1280, 1283), (1281, 1290, 1283, 1282), (1282, 1283, 1293, 1292), (1285, 1284, 1289, 1288), (1284, 1286, 1287, 1289), (1239, 693, 1287, 1286), (1273, 1277, 1291, 1280), (1229, 1238, 1285, 1288), (1278, 1275, 1282, 1292), (1277, 1279, 1293, 1291), (1275, 1274, 1281, 1282), (1309, 1300, 1333, 1336), (1304, 1305, 1321, 1320), (893, 839, 1315, 1312), (559, 893, 1312, 1313), (698, 995, 1385, 1365), (605, 1184, 1306, 1296), (843, 593, 1294, 1300), (616, 750, 1381, 1343), (547, 892, 1310, 1301), (842, 843, 1300, 1309), (644, 800, 1307, 1305), (1185, 559, 1302, 1308), (1385, 1384, 1375, 1356), (1311, 1383, 1344, 1340), (1340, 1344, 1380, 1343), (1375, 1318, 1349, 1378), (1344, 1362, 1377, 1380), (1296, 1306, 1322, 1316), (1306, 1304, 1320, 1322), (1305, 1307, 1323, 1321), (1307, 1308, 1324, 1323), (1308, 1302, 1319, 1324), (839, 841, 1314, 1315), (1356, 1375, 1378, 1379), (1336, 1333, 1351, 1354), (648, 797, 1339, 1338), (1334, 1337, 1355, 1352), (797, 1183, 1341, 1339), (1310, 1309, 1336, 1337), (796, 648, 1328, 1327), (593, 1182, 1329, 1298), (1300, 1294, 1330, 1333), (1182, 796, 1327, 1329), (1301, 1310, 1337, 1334), (1339, 1341, 1363, 1361), (1345, 1346, 1367, 1366), (1365, 1385, 1356, 1362), (1353, 1352, 1358, 1359), (1337, 1336, 1354, 1355), (1333, 1330, 1348, 1351), (1327, 1328, 1346, 1345), (1298, 1329, 1347, 1342), (1335, 1334, 1352, 1353), (709, 748, 1380, 1377), (1329, 1327, 1345, 1347), (1338, 1339, 1361, 1360), (1362, 1356, 1379, 1377), (1347, 1345, 1366, 1368), (750, 1037, 705, 700, 1045, 820, 571, 616), (571, 559, 461, 593, 616), (607, 801, 546, 453), (1420, 1413, 1425, 1440), (1394, 1405, 1431, 1422), (1408, 1409, 1435, 1434), (1417, 1412, 1423, 1437), (1406, 1395, 1424, 1432), (1399, 1402, 1429, 1426), (1447, 1445, 1454, 1456), (1419, 1415, 1430, 1439), (1404, 1417, 1437, 1436), (1415, 1411, 1421, 1430), (520, 730, 1390, 1391), (734, 588, 1394, 1401), (1410, 827, 1408, 1416), (728, 1104, 1402, 1399), (545, 945, 1392, 1393), (969, 728, 1399, 1409), (1104, 734, 1401, 1402), (648, 919, 1396, 1397), (933, 797, 1403, 1404), (649, 520, 1391, 1398), (730, 1102, 1400, 1390), (945, 731, 1407, 1392), (1397, 837, 894, 1403), (889, 890, 837, 1397, 648, 842, 891, 1008), (1336, 1333, 1366, 1367), (731, 1410, 1416, 1407), (1390, 1400, 1420, 1414), (1389, 1388, 1419, 1412), (1393, 1392, 1418, 1413), (1392, 1407, 1416, 1418), (1398, 1391, 1411, 1415), (1388, 1398, 1415, 1419), (1396, 1389, 1412, 1417), (1400, 1393, 1413, 1420), (1391, 1390, 1414, 1411), (1421, 1427, 1428, 1422), (1440, 1425, 1426, 1429), (1437, 1423, 1424, 1436), (1439, 1430, 1431, 1432), (1430, 1421, 1422, 1431), (1438, 1433, 1434, 1435), (1425, 1438, 1435, 1426), (1423, 1439, 1432, 1424), (1427, 1440, 1429, 1428), (1414, 1420, 1440, 1427), (1416, 1408, 1434, 1433), (1411, 1414, 1427, 1421), (1401, 1394, 1422, 1428), (1412, 1419, 1439, 1423), (1409, 1399, 1426, 1435), (1402, 1401, 1428, 1429), (1413, 1418, 1438, 1425), (1405, 1406, 1432, 1431), (1418, 1416, 1433, 1438), (1395, 1404, 1436, 1424), (1442, 1441, 1444, 1443), (1403, 1397, 1450, 1451), (570, 501, 1441, 1442), (870, 534, 1448, 1446), (846, 870, 1446, 1445), (501, 837, 1444, 1441), (833, 846, 1445, 1447), (894, 570, 1442, 1443), (1450, 1449, 1453, 1452, 1451), (1456, 1454, 1455, 1457), (1448, 1447, 1456, 1457), (1404, 1403, 1451, 1452), (1446, 1448, 1457, 1455), (1417, 1404, 1452, 1453), (1445, 1446, 1455, 1454), (1396, 1417, 1453, 1449), (1397, 1396, 1449, 1450), (1202, 1251, 1291, 1277), (1386, 1311, 1343, 1381, 1382, 1376, 1357, 1387), (827, 1410, 731, 684, 868), (1336, 1337, 797, 648), (868, 684, 1360, 1361), (1447, 1445, 1416, 1407), (1445, 1408, 1416), (1458, 1459, 1461, 1460), (1460, 1461, 1463, 1462), (1462, 1463, 1465, 1464), (1464, 1465, 1467, 1466), (1466, 1467, 1469, 1468), (1468, 1469, 1471, 1470), (1470, 1471, 1473, 1472), (1472, 1473, 1475, 1474), (1474, 1475, 1477, 1476), (1476, 1477, 1479, 1478), (1478, 1479, 1481, 1480), (1480, 1481, 1483, 1482), (1482, 1483, 1485, 1484), (1484, 1485, 1487, 1486), (1486, 1487, 1489, 1488), (1488, 1489, 1491, 1490), (1490, 1491, 1493, 1492), (1492, 1493, 1495, 1494), (1494, 1495, 1497, 1496), (1496, 1497, 1499, 1498), (1498, 1499, 1501, 1500), (1500, 1501, 1503, 1502), (1502, 1503, 1505, 1504), (1504, 1505, 1507, 1506), (1506, 1507, 1509, 1508), (1508, 1509, 1511, 1510), (1510, 1511, 1513, 1512), (1512, 1513, 1515, 1514), (1514, 1515, 1517, 1516), (1516, 1517, 1519, 1518), (1499, 1497, 1573, 1574), (1518, 1519, 1521, 1520), (1520, 1521, 1459, 1458), (1458, 1460, 1462, 1464, 1466, 1468, 1470, 1472, 1474, 1476, 1478, 1480, 1482, 1484, 1486, 1488, 1490, 1492, 1494, 1496, 1498, 1500, 1502, 1504, 1506, 1508, 1510, 1512, 1514, 1516, 1518, 1520), (1522, 1523, 1553, 1552, 1551, 1550, 1549, 1548, 1547, 1546, 1545, 1544, 1543, 1542, 1541, 1540, 1539, 1538, 1537, 1536, 1535, 1534, 1533, 1532, 1531, 1530, 1529, 1528, 1527, 1526, 1525, 1524), (1517, 1515, 1582, 1583), (1473, 1471, 1560, 1561), (1491, 1489, 1569, 1570), (1509, 1507, 1578, 1579), (1465, 1463, 1556, 1557), (1483, 1481, 1565, 1566), (1501, 1499, 1574, 1575), (1519, 1517, 1583, 1584), (1475, 1473, 1561, 1562), (1493, 1491, 1570, 1571), (1511, 1509, 1579, 1580), (1467, 1465, 1557, 1558), (1485, 1483, 1566, 1567), (1503, 1501, 1575, 1576), (1521, 1519, 1584, 1585), (1477, 1475, 1562, 1563), (1495, 1493, 1571, 1572), (1513, 1511, 1580, 1581), (1469, 1467, 1558, 1559), (1487, 1485, 1567, 1568), (1505, 1503, 1576, 1577), (1461, 1459, 1555, 1554), (1459, 1521, 1585, 1555), (1479, 1477, 1563, 1564), (1497, 1495, 1572, 1573), (1515, 1513, 1581, 1582), (1471, 1469, 1559, 1560), (1489, 1487, 1568, 1569), (1507, 1505, 1577, 1578), (1463, 1461, 1554, 1556), (1481, 1479, 1564, 1565), (1523, 1522, 1554, 1555), (1534, 1566, 1596, 1628), (1524, 1525, 1557, 1556), (1558, 1557, 1589, 1588), (1526, 1527, 1559, 1558), (1584, 1583, 1615, 1614), (1528, 1529, 1561, 1560), (1539, 1540, 1634, 1635), (1530, 1531, 1563, 1562), (1565, 1533, 1629, 1597), (1532, 1533, 1565, 1564), (1532, 1564, 1594, 1626), (1534, 1535, 1567, 1566), (1556, 1554, 1587, 1586), (1536, 1537, 1569, 1568), (1582, 1581, 1613, 1612), (1538, 1539, 1571, 1570), (1537, 1538, 1632, 1633), (1540, 1541, 1573, 1572), (1563, 1531, 1627, 1595), (1542, 1543, 1575, 1574), (1530, 1562, 1592, 1624), (1544, 1545, 1577, 1576), (1580, 1579, 1611, 1610), (1546, 1547, 1579, 1578), (1535, 1536, 1630, 1631), (1548, 1549, 1581, 1580), (1561, 1529, 1625, 1593), (1550, 1551, 1583, 1582), (1528, 1560, 1590, 1622), (1552, 1553, 1585, 1584), (1578, 1577, 1609, 1608), (1649, 1648, 1712, 1713), (1611, 1643, 1707, 1675), (1594, 1595, 1659, 1658), (1647, 1646, 1710, 1711), (1640, 1608, 1672, 1704), (1592, 1593, 1657, 1656), (1645, 1644, 1708, 1709), (1609, 1641, 1705, 1673), (1590, 1591, 1655, 1654), (1643, 1642, 1706, 1707), (1638, 1606, 1670, 1702), (1588, 1589, 1653, 1652), (1641, 1640, 1704, 1705), (1607, 1639, 1703, 1671), (1586, 1587, 1651, 1650), (1639, 1638, 1702, 1703), (1567, 1535, 1631, 1599), (1541, 1542, 1636, 1637), (1555, 1585, 1617, 1616), (1560, 1559, 1591, 1590), (1536, 1568, 1598, 1630), (1569, 1537, 1633, 1601), (1543, 1544, 1638, 1639), (1562, 1561, 1593, 1592), (1538, 1570, 1600, 1632), (1571, 1539, 1635, 1603), (1545, 1546, 1640, 1641), (1564, 1563, 1595, 1594), (1540, 1572, 1602, 1634), (1573, 1541, 1637, 1605), (1547, 1548, 1642, 1643), (1566, 1565, 1597, 1596), (1542, 1574, 1604, 1636), (1575, 1543, 1639, 1607), (1549, 1550, 1644, 1645), (1522, 1524, 1618, 1619), (1568, 1567, 1599, 1598), (1544, 1576, 1606, 1638), (1577, 1545, 1641, 1609), (1551, 1552, 1646, 1647), (1525, 1526, 1620, 1621), (1570, 1569, 1601, 1600), (1546, 1578, 1608, 1640), (1579, 1547, 1643, 1611), (1553, 1523, 1648, 1649), (1527, 1528, 1622, 1623), (1572, 1571, 1603, 1602), (1548, 1580, 1610, 1642), (1523, 1555, 1616, 1648), (1581, 1549, 1645, 1613), (1554, 1522, 1619, 1587), (1529, 1530, 1624, 1625), (1574, 1573, 1605, 1604), (1550, 1582, 1612, 1644), (1524, 1556, 1586, 1618), (1583, 1551, 1647, 1615), (1557, 1525, 1621, 1589), (1531, 1532, 1626, 1627), (1576, 1575, 1607, 1606), (1552, 1584, 1614, 1646), (1526, 1558, 1588, 1620), (1585, 1553, 1649, 1617), (1559, 1527, 1623, 1591), (1533, 1534, 1628, 1629), (1683, 1682, 1650, 1651), (1685, 1684, 1652, 1653), (1687, 1686, 1654, 1655), (1689, 1688, 1656, 1657), (1691, 1690, 1658, 1659), (1693, 1692, 1660, 1661), (1695, 1694, 1662, 1663), (1697, 1696, 1664, 1665), (1699, 1698, 1666, 1667), (1701, 1700, 1668, 1669), (1703, 1702, 1670, 1671), (1705, 1704, 1672, 1673), (1707, 1706, 1674, 1675), (1709, 1708, 1676, 1677), (1711, 1710, 1678, 1679), (1713, 1712, 1680, 1681), (1596, 1597, 1661, 1660), (1642, 1610, 1674, 1706), (1648, 1616, 1680, 1712), (1598, 1599, 1663, 1662), (1613, 1645, 1709, 1677), (1587, 1619, 1683, 1651), (1600, 1601, 1665, 1664), (1644, 1612, 1676, 1708), (1618, 1586, 1650, 1682), (1602, 1603, 1667, 1666), (1615, 1647, 1711, 1679), (1589, 1621, 1685, 1653), (1604, 1605, 1669, 1668), (1646, 1614, 1678, 1710), (1620, 1588, 1652, 1684), (1606, 1607, 1671, 1670), (1617, 1649, 1713, 1681), (1591, 1623, 1687, 1655), (1608, 1609, 1673, 1672), (1622, 1590, 1654, 1686), (1610, 1611, 1675, 1674), (1593, 1625, 1689, 1657), (1612, 1613, 1677, 1676), (1624, 1592, 1656, 1688), (1614, 1615, 1679, 1678), (1595, 1627, 1691, 1659), (1616, 1617, 1681, 1680), (1626, 1594, 1658, 1690), (1619, 1618, 1682, 1683), (1597, 1629, 1693, 1661), (1621, 1620, 1684, 1685), (1628, 1596, 1660, 1692), (1623, 1622, 1686, 1687), (1599, 1631, 1695, 1663), (1625, 1624, 1688, 1689), (1630, 1598, 1662, 1694), (1627, 1626, 1690, 1691), (1601, 1633, 1697, 1665), (1629, 1628, 1692, 1693), (1632, 1600, 1664, 1696), (1631, 1630, 1694, 1695), (1603, 1635, 1699, 1667), (1633, 1632, 1696, 1697), (1634, 1602, 1666, 1698), (1635, 1634, 1698, 1699), (1605, 1637, 1701, 1669), (1637, 1636, 1700, 1701), (1636, 1604, 1668, 1700), (1714, 1715, 1717, 1716), (1716, 1717, 1719, 1718), (1718, 1719, 1721, 1720), (1720, 1721, 1723, 1722), (1722, 1723, 1725, 1724), (1724, 1725, 1727, 1726), (1726, 1727, 1729, 1728), (1728, 1729, 1731, 1730), (1730, 1731, 1733, 1732), (1732, 1733, 1735, 1734), (1734, 1735, 1737, 1736), (1736, 1737, 1739, 1738), (1738, 1739, 1741, 1740), (1740, 1741, 1743, 1742), (1742, 1743, 1745, 1744), (1744, 1745, 1747, 1746), (1746, 1747, 1749, 1748), (1748, 1749, 1751, 1750), (1750, 1751, 1753, 1752), (1752, 1753, 1755, 1754), (1754, 1755, 1757, 1756), (1756, 1757, 1759, 1758), (1758, 1759, 1761, 1760), (1760, 1761, 1763, 1762), (1762, 1763, 1765, 1764), (1764, 1765, 1767, 1766), (1766, 1767, 1769, 1768), (1768, 1769, 1771, 1770), (1770, 1771, 1773, 1772), (1772, 1773, 1775, 1774), (1755, 1753, 1829, 1830), (1774, 1775, 1777, 1776), (1776, 1777, 1715, 1714), (1714, 1716, 1718, 1720, 1722, 1724, 1726, 1728, 1730, 1732, 1734, 1736, 1738, 1740, 1742, 1744, 1746, 1748, 1750, 1752, 1754, 1756, 1758, 1760, 1762, 1764, 1766, 1768, 1770, 1772, 1774, 1776), (1778, 1779, 1809, 1808, 1807, 1806, 1805, 1804, 1803, 1802, 1801, 1800, 1799, 1798, 1797, 1796, 1795, 1794, 1793, 1792, 1791, 1790, 1789, 1788, 1787, 1786, 1785, 1784, 1783, 1782, 1781, 1780), (1773, 1771, 1838, 1839), (1729, 1727, 1816, 1817), (1747, 1745, 1825, 1826), (1765, 1763, 1834, 1835), (1721, 1719, 1812, 1813), (1739, 1737, 1821, 1822), (1757, 1755, 1830, 1831), (1775, 1773, 1839, 1840), (1731, 1729, 1817, 1818), (1749, 1747, 1826, 1827), (1767, 1765, 1835, 1836), (1723, 1721, 1813, 1814), (1741, 1739, 1822, 1823), (1759, 1757, 1831, 1832), (1777, 1775, 1840, 1841), (1733, 1731, 1818, 1819), (1751, 1749, 1827, 1828), (1769, 1767, 1836, 1837), (1725, 1723, 1814, 1815), (1743, 1741, 1823, 1824), (1761, 1759, 1832, 1833), (1717, 1715, 1811, 1810), (1715, 1777, 1841, 1811), (1735, 1733, 1819, 1820), (1753, 1751, 1828, 1829), (1771, 1769, 1837, 1838), (1727, 1725, 1815, 1816), (1745, 1743, 1824, 1825), (1763, 1761, 1833, 1834), (1719, 1717, 1810, 1812), (1737, 1735, 1820, 1821), (1779, 1778, 1810, 1811), (1801, 1802, 1896, 1897), (1780, 1781, 1813, 1812), (1827, 1795, 1891, 1859), (1782, 1783, 1815, 1814), (1794, 1826, 1856, 1888), (1784, 1785, 1817, 1816), (1818, 1817, 1849, 1848), (1786, 1787, 1819, 1818), (1799, 1800, 1894, 1895), (1788, 1789, 1821, 1820), (1825, 1793, 1889, 1857), (1790, 1791, 1823, 1822), (1792, 1824, 1854, 1886), (1792, 1793, 1825, 1824), (1816, 1815, 1847, 1846), (1794, 1795, 1827, 1826), (1811, 1841, 1873, 1872), (1796, 1797, 1829, 1828), (1797, 1798, 1892, 1893), (1798, 1799, 1831, 1830), (1823, 1791, 1887, 1855), (1800, 1801, 1833, 1832), (1790, 1822, 1852, 1884), (1802, 1803, 1835, 1834), (1814, 1813, 1845, 1844), (1804, 1805, 1837, 1836), (1840, 1839, 1871, 1870), (1806, 1807, 1839, 1838), (1795, 1796, 1890, 1891), (1808, 1809, 1841, 1840), (1821, 1789, 1885, 1853), (1902, 1870, 1934, 1966), (1860, 1861, 1925, 1924), (1845, 1877, 1941, 1909), (1871, 1903, 1967, 1935), (1858, 1859, 1923, 1922), (1874, 1842, 1906, 1938), (1900, 1868, 1932, 1964), (1856, 1857, 1921, 1920), (1843, 1875, 1939, 1907), (1869, 1901, 1965, 1933), (1854, 1855, 1919, 1918), (1904, 1872, 1936, 1968), (1898, 1866, 1930, 1962), (1852, 1853, 1917, 1916), (1905, 1904, 1968, 1969), (1867, 1899, 1963, 1931), (1820, 1819, 1851, 1850), (1796, 1828, 1858, 1890), (1829, 1797, 1893, 1861), (1803, 1804, 1898, 1899), (1822, 1821, 1853, 1852), (1798, 1830, 1860, 1892), (1831, 1799, 1895, 1863), (1805, 1806, 1900, 1901), (1778, 1780, 1874, 1875), (1824, 1823, 1855, 1854), (1800, 1832, 1862, 1894), (1833, 1801, 1897, 1865), (1807, 1808, 1902, 1903), (1781, 1782, 1876, 1877), (1826, 1825, 1857, 1856), (1802, 1834, 1864, 1896), (1835, 1803, 1899, 1867), (1809, 1779, 1904, 1905), (1783, 1784, 1878, 1879), (1828, 1827, 1859, 1858), (1804, 1836, 1866, 1898), (1779, 1811, 1872, 1904), (1837, 1805, 1901, 1869), (1810, 1778, 1875, 1843), (1785, 1786, 1880, 1881), (1830, 1829, 1861, 1860), (1806, 1838, 1868, 1900), (1780, 1812, 1842, 1874), (1839, 1807, 1903, 1871), (1813, 1781, 1877, 1845), (1787, 1788, 1882, 1883), (1832, 1831, 1863, 1862), (1808, 1840, 1870, 1902), (1782, 1814, 1844, 1876), (1841, 1809, 1905, 1873), (1815, 1783, 1879, 1847), (1789, 1790, 1884, 1885), (1834, 1833, 1865, 1864), (1784, 1816, 1846, 1878), (1817, 1785, 1881, 1849), (1791, 1792, 1886, 1887), (1836, 1835, 1867, 1866), (1786, 1818, 1848, 1880), (1819, 1787, 1883, 1851), (1793, 1794, 1888, 1889), (1838, 1837, 1869, 1868), (1812, 1810, 1843, 1842), (1788, 1820, 1850, 1882), (1939, 1938, 1906, 1907), (1941, 1940, 1908, 1909), (1943, 1942, 1910, 1911), (1945, 1944, 1912, 1913), (1947, 1946, 1914, 1915), (1949, 1948, 1916, 1917), (1951, 1950, 1918, 1919), (1953, 1952, 1920, 1921), (1955, 1954, 1922, 1923), (1957, 1956, 1924, 1925), (1959, 1958, 1926, 1927), (1961, 1960, 1928, 1929), (1963, 1962, 1930, 1931), (1965, 1964, 1932, 1933), (1967, 1966, 1934, 1935), (1969, 1968, 1936, 1937), (1876, 1844, 1908, 1940), (1862, 1863, 1927, 1926), (1873, 1905, 1969, 1937), (1847, 1879, 1943, 1911), (1864, 1865, 1929, 1928), (1878, 1846, 1910, 1942), (1866, 1867, 1931, 1930), (1849, 1881, 1945, 1913), (1868, 1869, 1933, 1932), (1880, 1848, 1912, 1944), (1870, 1871, 1935, 1934), (1851, 1883, 1947, 1915), (1872, 1873, 1937, 1936), (1882, 1850, 1914, 1946), (1875, 1874, 1938, 1939), (1853, 1885, 1949, 1917), (1877, 1876, 1940, 1941), (1884, 1852, 1916, 1948), (1879, 1878, 1942, 1943), (1855, 1887, 1951, 1919), (1881, 1880, 1944, 1945), (1886, 1854, 1918, 1950), (1883, 1882, 1946, 1947), (1857, 1889, 1953, 1921), (1885, 1884, 1948, 1949), (1888, 1856, 1920, 1952), (1887, 1886, 1950, 1951), (1859, 1891, 1955, 1923), (1889, 1888, 1952, 1953), (1890, 1858, 1922, 1954), (1891, 1890, 1954, 1955), (1861, 1893, 1957, 1925), (1893, 1892, 1956, 1957), (1892, 1860, 1924, 1956), (1895, 1894, 1958, 1959), (1842, 1843, 1907, 1906), (1863, 1895, 1959, 1927), (1897, 1896, 1960, 1961), (1844, 1845, 1909, 1908), (1894, 1862, 1926, 1958), (1899, 1898, 1962, 1963), (1846, 1847, 1911, 1910), (1865, 1897, 1961, 1929), (1901, 1900, 1964, 1965), (1848, 1849, 1913, 1912), (1896, 1864, 1928, 1960), (1903, 1902, 1966, 1967), (1850, 1851, 1915, 1914)])
me_cylinder.polygons.foreach_set('material_index', [0, 0, 0, 0, 0, 0, 0, 0, 0, 0, 0, 0, 0, 0, 0, 0, 0, 0, 0, 0, 0, 0, 0, 0, 0, 0, 0, 0, 0, 0, 0, 0, 0, 0, 1, 0, 0, 0, 0, 0, 0, 0, 0, 0, 0, 0, 0, 0, 0, 0, 0, 0, 0, 0, 0, 0, 0, 0, 0, 0, 0, 0, 0, 0, 0, 0, 0, 0, 0, 0, 0, 0, 1, 0, 0, 0, 0, 0, 0, 0, 1, 0, 0, 0, 0, 0, 0, 0, 1, 0, 0, 0, 0, 0, 0, 0, 0, 0, 0, 0, 0, 0, 0, 0, 0, 0, 0, 0, 0, 0, 0, 0, 0, 0, 1, 1, 0, 0, 0, 1, 1, 0, 0, 0, 1, 1, 0, 0, 0, 0, 1, 0, 0, 0, 0, 0, 1, 0, 0, 0, 0, 0, 1, 0, 0, 0, 0, 1, 0, 0, 0, 1, 0, 0, 0, 0, 1, 0, 0, 0, 0, 1, 0, 0, 0, 0, 0, 0, 0, 0, 0, 0, 0, 0, 0, 0, 0, 0, 0, 0, 0, 0, 0, 0, 0, 0, 1, 0, 1, 0, 1, 0, 1, 0, 1, 0, 1, 0, 1, 0, 1, 0, 1, 0, 1, 0, 1, 0, 0, 1, 0, 0, 1, 0, 0, 1, 0, 0, 1, 0, 0, 1, 0, 0, 0, 0, 0, 0, 0, 0, 0, 0, 0, 0, 0, 0, 0, 0, 0, 0, 0, 0, 0, 0, 0, 0, 0, 0, 0, 0, 0, 0, 0, 0, 0, 0, 0, 0, 0, 0, 1, 0, 0, 0, 0, 0, 0, 0, 0, 0, 0, 0, 0, 0, 0, 0, 0, 0, 0, 0, 0, 0, 0, 0, 0, 0, 0, 0, 0, 0, 0, 0, 0, 0, 0, 0, 0, 0, 1, 0, 0, 0, 0, 0, 0, 0, 0, 0, 0, 0, 1, 0, 0, 0, 0, 0, 0, 0, 1, 0, 0, 0, 1, 0, 0, 1, 0, 0, 0, 0, 0, 0, 0, 0, 0, 0, 0, 0, 0, 0, 0, 0, 0, 0, 0, 0, 1, 0, 0, 0, 1, 0, 0, 0, 1, 0, 0, 0, 1, 0, 0, 0, 1, 1, 0, 0, 0, 1, 1, 0, 0, 0, 1, 0, 0, 0, 0, 1, 0, 0, 0, 0, 0, 1, 0, 0, 0, 0, 1, 0, 0, 0, 2, 2, 2, 2, 2, 2, 2, 2, 2, 2, 2, 2, 2, 2, 2, 2, 2, 2, 2, 2, 4, 2, 2, 2, 2, 2, 2, 2, 2, 2, 2, 2, 2, 2, 4, 2, 2, 2, 2, 2, 2, 2, 2, 2, 2, 2, 2, 2, 2, 2, 2, 2, 2, 2, 2, 2, 2, 2, 2, 2, 2, 2, 2, 2, 2, 2, 2, 2, 2, 2, 2, 2, 2, 2, 2, 2, 2, 2, 2, 2, 2, 2, 2, 2, 2, 2, 2, 2, 2, 4, 2, 2, 2, 2, 2, 2, 2, 2, 2, 2, 2, 2, 2, 4, 2, 2, 2, 2, 2, 2, 2, 2, 2, 2, 2, 2, 2, 2, 2, 2, 2, 2, 2, 2, 2, 2, 2, 2, 2, 2, 2, 2, 2, 2, 2, 2, 2, 2, 2, 2, 2, 2, 2, 2, 2, 2, 2, 2, 2, 2, 2, 2, 2, 2, 2, 2, 2, 2, 2, 2, 2, 2, 2, 2, 2, 2, 2, 2, 2, 2, 2, 2, 2, 2, 2, 2, 2, 2, 2, 2, 2, 2, 2, 2, 2, 2, 2, 2, 2, 2, 2, 2, 2, 2, 2, 2, 2, 2, 2, 2, 2, 2, 2, 2, 2, 2, 2, 2, 2, 2, 2, 2, 2, 2, 2, 2, 2, 2, 2, 2, 2, 2, 2, 2, 2, 2, 2, 2, 2, 2, 2, 2, 2, 2, 2, 2, 2, 2, 2, 2, 2, 2, 2, 2, 2, 2, 2, 2, 2, 2, 4, 4, 2, 2, 2, 2, 2, 2, 2, 4, 4, 2, 2, 2, 2, 2, 2, 2, 2, 2, 2, 2, 2, 2, 2, 2, 2, 2, 2, 2, 2, 2, 2, 2, 2, 2, 2, 2, 2, 2, 2, 2, 2, 2, 2, 2, 2, 2, 2, 2, 2, 2, 2, 2, 2, 2, 2, 2, 2, 2, 2, 4, 4, 4, 2, 2, 4, 2, 2, 2, 2, 2, 2, 2, 2, 2, 2, 2, 2, 2, 2, 2, 2, 2, 2, 2, 2, 2, 2, 2, 2, 2, 2, 2, 2, 2, 2, 2, 2, 2, 2, 2, 2, 2, 2, 2, 2, 2, 2, 2, 2, 2, 2, 2, 2, 2, 2, 2, 4, 2, 2, 2, 2, 2, 2, 2, 2, 2, 2, 2, 2, 2, 2, 2, 2, 2, 2, 2, 2, 2, 2, 2, 2, 2, 2, 2, 2, 2, 2, 2, 2, 2, 2, 2, 2, 2, 2, 2, 2, 2, 2, 2, 2, 2, 2, 2, 2, 2, 2, 2, 2, 2, 2, 2, 2, 2, 2, 2, 2, 2, 2, 2, 2, 2, 2, 2, 2, 2, 2, 2, 2, 2, 2, 2, 2, 2, 2, 2, 4, 2, 2, 2, 2, 2, 2, 2, 2, 2, 2, 2, 2, 2, 2, 4, 2, 2, 2, 2, 2, 2, 2, 4, 2, 2, 2, 2, 2, 2, 4, 2, 2, 2, 2, 2, 2, 2, 2, 2, 2, 2, 2, 2, 2, 2, 2, 2, 2, 2, 2, 2, 2, 2, 2, 2, 2, 2, 2, 2, 2, 2, 2, 2, 2, 2, 2, 2, 2, 2, 2, 2, 2, 2, 2, 2, 2, 2, 2, 2, 2, 2, 2, 2, 2, 2, 2, 2, 2, 2, 2, 2, 2, 2, 2, 2, 2, 2, 2, 2, 2, 2, 2, 2, 2, 2, 2, 2, 2, 2, 2, 2, 2, 2, 2, 2, 2, 2, 2, 2, 2, 2, 2, 2, 2, 2, 2, 2, 2, 2, 2, 2, 2, 2, 2, 2, 2, 2, 2, 2, 2, 2, 2, 2, 4, 4, 2, 2, 2, 2, 2, 2, 2, 2, 2, 2, 2, 2, 2, 2, 2, 2, 2, 2, 2, 2, 2, 2, 2, 2, 2, 2, 2, 2, 2, 2, 2, 2, 2, 2, 2, 2, 4, 2, 2, 2, 2, 2, 2, 2, 2, 2, 2, 2, 2, 2, 2, 4, 2, 2, 2, 2, 2, 2, 2, 2, 2, 2, 2, 2, 2, 2, 2, 2, 4, 2, 2, 2, 2, 2, 2, 2, 2, 2, 2, 2, 2, 2, 2, 2, 2, 2, 2, 2, 2, 2, 2, 2, 2, 2, 2, 2, 2, 2, 2, 2, 2, 2, 2, 2, 2, 2, 2, 2, 2, 2, 2, 2, 2, 2, 2, 2, 2, 2, 2, 2, 2, 2, 2, 2, 2, 2, 2, 2, 2, 2, 2, 2, 2, 2, 2, 2, 2, 2, 2, 2, 2, 2, 2, 2, 2, 2, 2, 2, 2, 2, 2, 2, 2, 2, 2, 2, 2, 2, 2, 2, 2, 2, 2, 2, 2, 2, 2, 2, 2, 2, 2, 2, 2, 2, 2, 2, 2, 2, 2, 2, 2, 2, 2, 2, 2, 3, 3, 3, 3, 3, 3, 2, 2, 2, 2, 2, 2, 2, 3, 3, 3, 3, 3, 3, 2, 2, 2, 2, 2, 2, 2, 2, 2, 2, 2, 2, 2, 2, 2, 2, 2, 2, 2, 2, 2, 2, 2, 2, 2, 2, 2, 2, 2, 2, 2, 2, 2, 2, 2, 2, 2, 2, 2, 2, 2, 2, 2, 2, 2, 2, 2, 2, 2, 2, 2, 2, 2, 2, 2, 2, 2, 2, 2, 2, 2, 2, 2, 2, 2, 2, 2, 2, 2, 2, 2, 2, 2, 2, 2, 2, 2, 2, 2, 2, 2, 2, 2, 2, 2, 2, 2, 2, 2, 2, 2, 2, 2, 2, 2, 2, 2, 2, 2, 2, 2, 2, 2, 2, 2, 2, 2, 2, 2, 2, 2, 2, 2, 2, 2, 2, 2, 2, 2, 2, 2, 2, 2, 2, 2, 2, 2, 2, 2, 2, 2, 2, 2, 2, 2, 2, 0, 0, 0, 0, 0, 0, 0, 0, 0, 0, 0, 0, 0, 0, 0, 0, 0, 0, 0, 0, 0, 0, 0, 0, 0, 0, 0, 0, 0, 0, 0, 0, 0, 0, 1, 0, 0, 0, 0, 0, 0, 0, 0, 0, 0, 0, 0, 0, 0, 0, 0, 0, 0, 0, 0, 0, 0, 0, 0, 0, 0, 0, 0, 0, 0, 0, 0, 0, 0, 0, 0, 0, 0, 1, 0, 0, 0, 0, 0, 0, 0, 0, 0, 1, 0, 0, 0, 0, 0, 0, 0, 1, 0, 0, 0, 0, 0, 0, 1, 0, 0, 1, 0, 0, 1, 0, 0, 1, 0, 0, 1, 0, 0, 1, 0, 1, 0, 0, 0, 0, 1, 0, 0, 0, 1, 0, 0, 0, 1, 0, 0, 0, 1, 1, 0, 0, 0, 1, 1, 0, 0, 0, 1, 1, 0, 0, 0, 0, 0, 1, 0, 0, 0, 0, 0, 1, 0, 0, 0, 0, 0, 1, 0, 0, 0, 0, 0, 0, 0, 0, 0, 0, 0, 0, 0, 0, 0, 0, 0, 0, 0, 0, 0, 0, 0, 0, 0, 0, 0, 0, 0, 0, 0, 0, 0, 0, 0, 0, 0, 0, 0, 0, 0, 0, 0, 0, 1, 0, 1, 0, 1, 0, 1, 0, 1, 0, 1, 0, 1, 0, 1, 0, 1, 0, 1, 0, 0, 0, 0, 0, 0, 0, 0, 0, 0, 0, 0, 0, 0, 0, 0, 0, 0, 0, 0, 0, 0, 0, 0, 0, 0, 0, 0, 0, 0, 0, 0, 0, 0, 0, 1, 0, 0, 0, 0, 0, 0, 0, 0, 0, 0, 0, 0, 0, 0, 0, 0, 0, 0, 0, 0, 0, 0, 0, 0, 0, 0, 0, 0, 0, 0, 0, 0, 1, 0, 0, 0, 0, 0, 0, 0, 1, 0, 0, 0, 0, 0, 0, 0, 0, 0, 1, 0, 0, 0, 0, 0, 0, 0, 0, 0, 1, 0, 0, 0, 0, 0, 0, 0, 0, 0, 0, 0, 0, 0, 0, 0, 0, 1, 0, 0, 0, 0, 1, 0, 0, 0, 1, 1, 0, 0, 0, 1, 1, 0, 0, 0, 1, 1, 0, 0, 0, 0, 0, 1, 0, 0, 0, 0, 0, 1, 0, 0, 0, 0, 0, 1, 0, 0, 0, 1, 0, 0, 0, 1, 0, 0, 0, 0, 0, 0, 0, 0, 0, 0, 0, 0, 0, 0, 0, 0, 0, 0, 0, 0, 0, 0, 0, 0, 0, 0, 0, 0, 0, 0, 0, 0, 0, 1, 0, 1, 0, 1, 0, 1, 0, 1, 0, 1, 0, 1, 0, 1, 0, 1, 0, 1, 0, 1, 0, 0, 1, 0, 0, 1, 0, 0, 1, 0, 0, 1, 0])
me_cylinder.materials.append(mat_material_001)
me_cylinder.materials.append(mat_material_002)
me_cylinder.materials.append(mat_material)
me_cylinder.materials.append(mat_material_003)
me_cylinder.materials.append(mat_material_005)
me_cylinder.use_remesh_preserve_volume = False
me_cylinder.use_remesh_preserve_attributes = False
me_cylinder.use_mirror_vertex_groups = False
me_cylinder.update()

# ---- objects
ob_cube_001 = bpy.data.objects.new('Cube.001', me_cube_001)
ob_carro = bpy.data.objects.new('Carro', me_cylinder)
ob_lamp = bpy.data.objects.new('Lamp', light_lamp)
ob_camera = bpy.data.objects.new('Camera', cam_camera)

# ---- transforms, parenting, visibility, modifiers, constraints
ob_cube_001.location = (-0.8941, -1.424, 2.669)
ob_cube_001.rotation_euler = (-0.09076, 0.356, -0.02101)
ob_cube_001.scale = (13.62, 9.708, -0.2697)
ob_cube_001.lineart.crease_threshold = 0.0
ob_carro.location = (-2.384, 4.94, 4.063)
ob_carro.rotation_euler = (-0.0333, 0.4262, -0.005678)
ob_carro.lineart.crease_threshold = 0.0
ob_lamp.location = (5.221, 1.005, 8.229)
ob_lamp.rotation_euler = (0.9103, -0.02498, 1.87)
ob_lamp.lock_rotations_4d = False
ob_lamp.empty_display_type = 'ARROWS'
ob_lamp.color = (0.0, 0.0, 0.0, 0.0)
ob_lamp.lineart.crease_threshold = 0.0
ob_camera.location = (8.35, -6.508, 6.774)
ob_camera.rotation_euler = (1.31, 0.1853, 0.8336)
ob_camera.lock_rotations_4d = False
ob_camera.empty_display_type = 'ARROWS'
ob_camera.color = (0.0, 0.0, 0.0, 0.0)
ob_camera.display_type = 'WIRE'
ob_camera.lineart.crease_threshold = 0.0

# ---- collection membership
col_collection_1.objects.link(ob_cube_001)
col_collection_1.objects.link(ob_carro)
col_collection_1.objects.link(ob_lamp)
col_collection_1.objects.link(ob_camera)

# ---- scene / render settings (as saved in the file)
scene.camera = ob_camera
scene.frame_start = 1; scene.frame_end = 250; scene.frame_set(1)
scene.render.engine = 'BLENDER_EEVEE_NEXT'
scene.render.resolution_percentage = 50
scene.render.dither_intensity = 0.0
scene.cycles.use_denoising = False
scene.cycles.samples = 128
scene.cycles.sampling_pattern = 'TABULATED_SOBOL'
scene.cycles.use_adaptive_sampling = False
scene.cycles.use_light_tree = False
scene.view_settings.view_transform = 'Standard'
bpy.context.view_layer.update()
